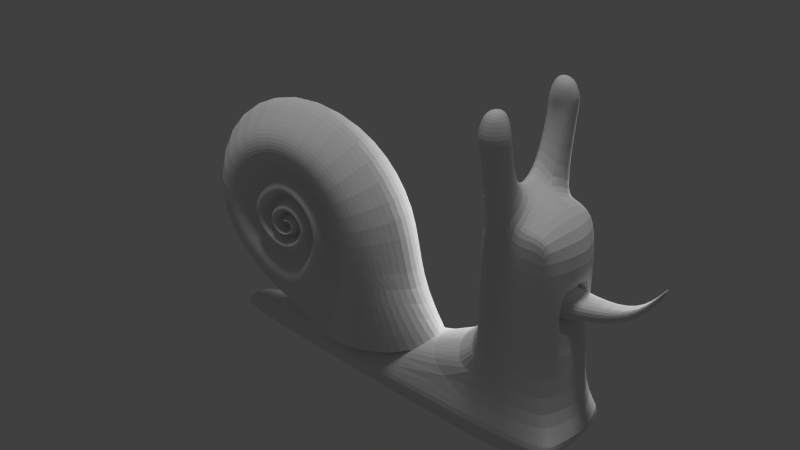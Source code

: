 # Source: SNAIL.blend  (saved by Blender 2.75.0; exported with 4.5.12 LTS)
import bpy
from mathutils import Matrix  # noqa: F401  (used for matrix-valued properties, if any)

bpy.ops.wm.read_factory_settings(use_empty=True)
scene = bpy.context.scene
scene.name = 'Scene'

# ---- collections
col_collection_1 = bpy.data.collections.new('Collection 1'); scene.collection.children.link(col_collection_1)

# ---- materials (node trees are filled in below, after node groups)
mat_material_001 = bpy.data.materials.new('Material.001')
mat_material_001.alpha_threshold = 0.0
mat_material_001.use_transparent_shadow = False
mat_material_001.roughness = 0.5
mat_material = bpy.data.materials.new('Material')
mat_material.alpha_threshold = 0.0
mat_material.use_transparent_shadow = False
mat_material.roughness = 0.5

# ---- material node trees

# ---- world
world_world = bpy.data.worlds.new('World'); scene.world = world_world
world_world.color = (0.05088, 0.05088, 0.05088)
world_world.use_sun_shadow = False
world_world.sun_shadow_jitter_overblur = 0.0
world_world.cycles.sampling_method = 'MANUAL'
world_world.cycles.sample_map_resolution = 256

# ---- lights
light_hemi = bpy.data.lights.new('Hemi', 'SUN')
light_hemi.transmission_factor = 0.0
light_hemi.angle = 0.1993
light_hemi.energy = 1.0
light_hemi.shadow_buffer_clip_start = 0.5
light_hemi.shadow_soft_size = 0.1
light_hemi.shadow_cascade_max_distance = 1000.0
light_hemi.cycles.use_multiple_importance_sampling = False
light_point = bpy.data.lights.new('Point', 'POINT')
light_point.transmission_factor = 0.0
light_point.energy = 100.0
light_point.shadow_buffer_clip_start = 0.5
light_point.shadow_soft_size = 0.1
light_point.shadow_maximum_resolution = 0.006
light_point.use_absolute_resolution = True
light_point.cycles.use_multiple_importance_sampling = False

# ---- meshes
me_cube_002 = bpy.data.meshes.new('Cube.002')
me_cube_002.from_pydata([(-1.288, -0.2912, -1.124), (-1.288, -0.2912, -0.1822), (-1.288, 0.2916, -1.124), (-1.288, 0.2916, -0.1822), (1.25, -1.0, -1.0), (1.37, -1.0, 1.0), (1.25, 1.0, -1.0), (1.343, 0.8069, 1.0), (1.884, 0.8569, 1.0), (1.884, 1.0, -1.0), (1.884, -0.8876, 1.0), (1.884, -1.0, -1.0), (1.343, 0.8069, 6.136), (1.37, -1.0, 6.136), (1.884, 0.8569, 6.136), (1.884, -0.8876, 6.136), (1.361, 0.8222, 8.624), (1.37, -1.0, 8.624), (1.884, 0.8569, 8.624), (1.884, -0.8876, 8.624), (1.252, 0.0, 8.624), (2.027, 0.0, 8.624), (1.567, 1.15, 8.624), (1.567, -1.0, 8.624), (1.567, 0.0, 9.959), (1.276, -0.5, 8.624), (1.97, -0.5, 8.624), (1.726, 1.0, 8.624), (1.408, -1.0, 8.624), (1.282, 0.5, 8.624), (1.966, 0.5, 8.624), (1.408, 0.9706, 8.624), (1.726, -1.0, 8.624), (1.726, 0.0, 9.636), (1.408, 0.0, 9.641), (1.567, 0.5, 9.489), (1.567, -0.5, 9.453), (1.408, -0.5, 8.624), (1.394, 0.5, 9.313), (1.726, 0.5, 9.095), (1.726, -0.5, 9.33), (1.567, -1.41, 11.9), (1.408, -1.41, 11.9), (1.567, -0.9101, 11.9), (1.408, -0.9101, 11.9), (1.408, 1.384, 11.97), (1.567, 1.384, 11.97), (1.567, 0.8843, 11.97), (1.408, 0.8843, 11.97), (1.433, 1.332, 13.13), (1.539, 1.304, 13.13), (1.551, 0.9716, 13.13), (1.439, 0.9888, 13.13), (1.542, -1.329, 13.15), (1.437, -1.324, 13.15), (1.542, -1.017, 13.3), (1.445, -1.021, 13.15), (1.408, -0.9101, 12.52), (1.567, -0.9101, 12.52), (1.567, -1.41, 12.52), (1.408, -1.41, 12.52), (1.586, 0.9457, 12.55), (1.408, 0.8843, 12.55), (1.408, 1.384, 12.55), (1.581, 1.37, 12.55), (1.596, 0.75, 9.144), (1.288, 0.6195, 8.624), (1.926, 0.6278, 8.624), (1.385, 0.75, 9.124), (1.726, 0.75, 9.063), (1.601, 1.134, 11.97), (1.385, 1.134, 11.97), (1.567, 1.134, 13.13), (1.408, 1.134, 13.32), (1.619, 1.134, 12.55), (1.35, 1.134, 12.55), (1.488, 1.152, 8.624), (1.488, 0.0, 9.946), (1.488, -1.048, 8.624), (1.466, -0.4185, 10.3), (1.42, 0.5005, 10.38), (1.488, -1.532, 11.9), (1.488, -0.8476, 11.9), (1.488, 1.455, 11.97), (1.488, 0.8579, 11.97), (1.488, 1.384, 13.13), (1.488, 0.8843, 13.13), (1.488, -1.41, 13.15), (1.488, -0.9101, 13.15), (1.488, -1.522, 12.52), (1.488, -0.7575, 12.52), (1.488, 1.482, 12.55), (1.488, 0.7991, 12.55), (1.488, 1.134, 13.43), (1.318, -0.7556, 8.624), (1.929, -0.7556, 8.624), (1.601, -0.7556, 9.041), (1.388, -0.7556, 8.624), (1.726, -0.7556, 8.907), (1.625, -1.166, 11.9), (1.358, -1.166, 11.9), (1.567, -1.166, 13.15), (1.408, -1.166, 13.15), (1.617, -1.166, 12.52), (1.353, -1.166, 12.52), (1.488, -1.166, 13.42), (1.343, 0.8069, 4.973), (1.884, 0.8569, 4.973), (1.884, -0.8876, 4.973), (1.37, -1.0, 4.973), (1.567, 1.15, 1.0), (1.567, 1.0, -1.0), (1.567, -1.0, -1.0), (1.567, -1.0, 1.0), (1.567, 1.15, 6.136), (1.567, -1.0, 6.136), (1.567, -1.0, 4.973), (1.567, 1.15, 4.973), (1.717, 1.0, 1.0), (1.717, -1.0, -1.0), (1.717, 1.0, 6.136), (1.717, 1.0, 4.973), (1.717, 1.0, -1.0), (1.717, -1.0, 1.0), (1.717, -1.0, 6.136), (1.717, -1.0, 4.973), (1.37, 1.0, -1.0), (1.37, -1.0, 1.0), (1.37, -1.0, 6.136), (1.37, -1.0, 4.973), (1.37, 0.8481, 1.0), (1.37, -1.0, -1.0), (1.37, 0.8481, 6.136), (1.37, 0.8481, 4.973), (1.468, 1.081, 1.0), (1.468, -1.0, -1.0), (1.468, 1.081, 6.136), (1.468, 1.081, 4.973), (1.468, 1.0, -1.0), (1.468, -1.0, 1.0), (1.468, -1.0, 6.136), (1.468, -1.0, 4.973), (-1.288, 0.0002039, 0.2588), (-1.288, 0.0002039, -1.124), (1.252, 0.0, 1.97), (1.25, 0.0, -1.0), (2.027, 0.0, 1.0), (1.884, 0.0, -1.0), (1.252, 0.0, 6.136), (2.027, 0.0, 6.136), (1.252, 0.0, 4.973), (2.027, 0.0, 4.973), (1.567, 0.0, -1.0), (1.717, 0.0, -1.0), (1.37, 0.0, -1.0), (1.468, 0.0, -1.0), (-1.288, -0.1455, -1.124), (1.276, -0.5, 1.97), (1.97, -0.5, 1.0), (1.276, -0.5, 6.136), (1.97, -0.5, 6.136), (1.97, -0.5, 4.973), (1.567, -0.5, -1.0), (1.717, -0.5, -1.0), (1.37, -0.5, -1.0), (1.468, -0.5, -1.0), (-1.288, -0.1455, 0.1195), (1.25, -0.5, -1.0), (1.884, -0.5, -1.0), (1.276, -0.5, 4.973), (-1.288, -0.2183, -1.124), (1.318, -0.75, 1.699), (1.929, -0.75, 1.0), (1.318, -0.75, 6.136), (1.929, -0.75, 6.136), (1.929, -0.75, 4.973), (1.567, -0.75, -1.0), (1.717, -0.75, -1.0), (1.37, -0.75, -1.0), (1.468, -0.75, -1.0), (-1.288, -0.2183, -0.08939), (1.25, -0.75, -1.0), (1.884, -0.75, -1.0), (1.318, -0.75, 4.973), (-1.288, 0.1459, 0.08469), (1.25, 0.5, -1.0), (1.884, 0.5, -1.0), (1.282, 0.5, 4.973), (-1.288, 0.1459, -1.124), (1.282, 0.3092, 1.62), (1.966, 0.5, 1.0), (1.282, 0.5, 6.136), (1.966, 0.5, 6.136), (1.966, 0.5, 4.973), (1.567, 0.5, -1.0), (1.717, 0.5, -1.0), (1.37, 0.5, -1.0), (1.468, 0.5, -1.0), (-1.288, 0.2187, -0.01976), (1.25, 0.75, -1.0), (1.884, 0.75, -1.0), (1.288, 0.6195, 4.973), (-1.288, 0.2187, -1.124), (1.288, 0.6195, 1.254), (1.926, 0.6278, 1.0), (1.288, 0.6195, 6.136), (1.926, 0.6278, 6.136), (1.926, 0.6278, 4.973), (1.567, 0.75, -1.0), (1.717, 0.75, -1.0), (1.37, 0.75, -1.0), (1.468, 0.75, -1.0), (-1.402, -0.3362, -0.572), (-1.402, 0.3371, -0.572), (1.4, 1.045, 0.0), (1.415, -1.155, 0.0), (2.079, 1.074, 0.0), (2.079, -1.09, 0.0), (1.713, -1.155, 0.0), (1.713, 1.243, 0.0), (1.886, -1.155, 0.0), (1.886, 1.156, 0.0), (1.484, 1.069, 0.0), (1.484, -1.155, 0.0), (1.599, 1.203, 0.0), (1.599, -1.155, 0.0), (2.162, 0.0008632, 0.0), (-1.402, 0.0004554, -0.572), (-1.402, -0.1679, -0.572), (2.129, -0.5768, 0.0), (-1.402, -0.252, -0.572), (2.105, -0.8657, 0.0), (2.127, 0.5786, 0.0), (-1.402, 0.1688, -0.572), (2.103, 0.7968, 0.0), (-1.402, 0.2529, -0.572), (1.787, 0.0, 6.136), (1.787, 0.0, 4.973), (1.73, -0.5, 6.136), (1.73, -0.5, 4.973), (1.726, 0.5, 6.136), (1.726, 0.5, 4.973), (2.13, 0.4932, 5.663), (2.163, 0.2184, 5.663), (2.13, 0.4932, 5.024), (2.163, 0.2184, 5.024), (2.132, -0.05642, 5.663), (2.132, -0.05642, 5.024), (2.417, 0.3562, 6.146), (2.436, 0.195, 6.146), (2.417, 0.3562, 5.771), (2.436, 0.195, 5.771), (2.418, 0.0338, 6.146), (2.418, 0.0338, 5.771), (2.542, 0.6167, 7.114), (2.554, 0.5169, 7.114), (2.542, 0.6167, 6.882), (2.554, 0.5169, 6.882), (2.543, 0.4171, 7.114), (2.543, 0.4171, 6.882)], [], [(235, 213, 2, 202), (213, 214, 6, 2), (221, 118, 8, 216), (215, 212, 0, 4), (202, 2, 6, 199), (203, 7, 3, 198), (231, 217, 11, 182), (220, 119, 11, 217), (209, 122, 9, 200), (133, 106, 12, 132), (107, 121, 120, 14), (125, 108, 15, 124), (207, 107, 14, 206), (183, 109, 13, 173), (98, 32, 19, 95), (15, 174, 95, 19), (8, 118, 121, 107), (12, 205, 66, 16), (39, 33, 21, 30), (80, 77, 24, 35), (78, 23, 41, 81), (77, 79, 36, 24), (20, 25, 37, 34), (94, 17, 28, 97), (76, 31, 45, 83), (66, 29, 38, 68), (29, 20, 34, 38), (69, 39, 30, 67), (65, 35, 39, 69), (35, 24, 33, 39), (33, 40, 26, 21), (24, 36, 40, 33), (96, 23, 32, 98), (90, 57, 56, 88), (79, 37, 44, 82), (97, 28, 42, 100), (96, 36, 43, 99), (92, 61, 51, 86), (80, 35, 47, 84), (65, 22, 46, 70), (68, 38, 48, 71), (93, 86, 51, 72), (91, 63, 49, 85), (75, 62, 52, 73), (74, 64, 50, 72), (105, 87, 53, 101), (89, 59, 53, 87), (104, 60, 54, 102), (103, 58, 55, 101), (99, 43, 58, 103), (100, 42, 60, 104), (81, 41, 59, 89), (82, 44, 57, 90), (70, 46, 64, 74), (71, 48, 62, 75), (83, 45, 63, 91), (84, 47, 61, 92), (45, 71, 75, 63), (47, 70, 74, 61), (61, 74, 72, 51), (63, 75, 73, 49), (85, 93, 72, 50), (31, 68, 71, 45), (35, 65, 70, 47), (22, 65, 69, 27), (27, 69, 67, 18), (16, 66, 68, 31), (49, 73, 93, 85), (48, 84, 92, 62), (46, 83, 91, 64), (43, 82, 90, 58), (42, 81, 89, 60), (60, 89, 87, 54), (102, 54, 87, 105), (64, 91, 85, 50), (73, 52, 86, 93), (38, 80, 84, 48), (62, 92, 86, 52), (36, 79, 82, 43), (58, 90, 88, 55), (22, 76, 83, 46), (34, 37, 79, 77), (28, 78, 81, 42), (38, 34, 77, 80), (56, 102, 105, 88), (44, 100, 104, 57), (41, 99, 103, 59), (59, 103, 101, 53), (57, 104, 102, 56), (88, 105, 101, 55), (23, 96, 99, 41), (37, 97, 100, 44), (36, 96, 98, 40), (25, 94, 97, 37), (40, 98, 95, 26), (171, 5, 109, 183), (204, 8, 107, 207), (123, 10, 108, 125), (130, 7, 106, 133), (118, 110, 117, 121), (139, 113, 116, 141), (141, 116, 115, 140), (121, 117, 114, 120), (211, 138, 111, 208), (225, 135, 112, 218), (224, 134, 110, 219), (113, 123, 125, 116), (116, 125, 124, 115), (208, 111, 122, 209), (218, 112, 119, 220), (219, 110, 118, 221), (214, 7, 130, 222), (215, 4, 131, 223), (199, 6, 126, 210), (109, 129, 128, 13), (5, 127, 129, 109), (134, 130, 133, 137), (137, 133, 132, 136), (12, 16, 31, 132), (117, 137, 136, 114), (110, 134, 137, 117), (222, 130, 134, 224), (223, 131, 135, 225), (210, 126, 138, 211), (129, 141, 140, 128), (127, 139, 141, 129), (14, 120, 27, 18), (27, 120, 114, 22), (22, 114, 136, 76), (76, 136, 132, 31), (15, 19, 32, 124), (23, 115, 124, 32), (78, 140, 115, 23), (28, 128, 140, 78), (13, 128, 28, 17), (164, 154, 155, 165), (167, 145, 154, 164), (162, 152, 153, 163), (165, 155, 152, 162), (158, 146, 151, 161), (189, 144, 150, 187), (187, 150, 148, 191), (161, 151, 237, 239), (163, 153, 147, 168), (232, 226, 147, 186), (157, 144, 142, 166), (156, 143, 145, 167), (228, 227, 143, 156), (230, 228, 156, 170), (170, 156, 167, 181), (171, 157, 166, 180), (177, 163, 168, 182), (175, 161, 160, 174), (172, 158, 161, 175), (179, 165, 162, 176), (176, 162, 163, 177), (181, 167, 164, 178), (178, 164, 165, 179), (144, 157, 169, 150), (150, 169, 159, 148), (226, 229, 168, 147), (131, 178, 179, 135), (4, 181, 178, 131), (112, 176, 177, 119), (135, 179, 176, 112), (10, 172, 175, 108), (108, 175, 174, 15), (119, 177, 182, 11), (5, 171, 180, 1), (0, 170, 181, 4), (212, 230, 170, 0), (157, 171, 183, 169), (169, 183, 173, 159), (229, 231, 182, 168), (234, 232, 186, 200), (201, 187, 191, 205), (203, 189, 187, 201), (154, 196, 197, 155), (145, 185, 196, 154), (152, 194, 195, 153), (155, 197, 194, 152), (146, 190, 193, 151), (160, 161, 239, 238), (153, 195, 186, 147), (144, 189, 184, 142), (143, 188, 185, 145), (227, 233, 188, 143), (7, 203, 201, 106), (106, 201, 205, 12), (216, 234, 200, 9), (196, 210, 211, 197), (185, 199, 210, 196), (194, 208, 209, 195), (197, 211, 208, 194), (190, 204, 207, 193), (193, 207, 206, 192), (195, 209, 200, 186), (189, 203, 198, 184), (188, 202, 199, 185), (233, 235, 202, 188), (95, 174, 160, 26), (26, 160, 149, 21), (21, 149, 192, 30), (30, 192, 206, 67), (14, 18, 67, 206), (29, 66, 205, 191), (20, 29, 191, 148), (25, 20, 148, 159), (94, 25, 159, 173), (13, 17, 94, 173), (184, 198, 235, 233), (8, 204, 234, 216), (142, 184, 233, 227), (204, 190, 232, 234), (158, 172, 231, 229), (1, 180, 230, 212), (146, 158, 229, 226), (180, 166, 228, 230), (166, 142, 227, 228), (190, 146, 226, 232), (127, 223, 225, 139), (126, 222, 224, 138), (5, 215, 223, 127), (6, 214, 222, 126), (111, 219, 221, 122), (113, 218, 220, 123), (138, 224, 219, 111), (139, 225, 218, 113), (123, 220, 217, 10), (172, 10, 217, 231), (5, 1, 212, 215), (122, 221, 216, 9), (3, 7, 214, 213), (198, 3, 213, 235), (193, 192, 240, 241), (151, 193, 241, 237), (149, 160, 238, 236), (192, 149, 236, 240), (241, 240, 242, 244), (246, 247, 253, 252), (240, 236, 243, 242), (239, 237, 245, 247), (237, 241, 244, 245), (238, 239, 247, 246), (236, 238, 246, 243), (250, 248, 254, 256), (243, 246, 252, 249), (242, 243, 249, 248), (244, 242, 248, 250), (247, 245, 251, 253), (245, 244, 250, 251), (255, 258, 259, 257, 256, 254), (253, 251, 257, 259), (251, 250, 256, 257), (252, 253, 259, 258), (249, 252, 258, 255), (248, 249, 255, 254)])
_uv = me_cube_002.uv_layers.new(name='UVMap')
_uv.uv.foreach_set('vector', [0.2719, 0.03597, 0.2676, 0.03975, 0.2437, 0.02043, 0.2442, 0.01572, 0.2676, 0.03975, 0.1345, 0.1627, 0.1181, 0.1014, 0.2437, 0.02043, 0.09908, 0.1697, 0.1094, 0.2443, 0.09118, 0.2465, 0.08528, 0.1702, 0.5038, 0.133, 0.3449, 0.04388, 0.3639, 0.01935, 0.5049, 0.07, 0.2442, 0.01572, 0.2437, 0.02043, 0.1181, 0.1014, 0.11, 0.08662, 0.1809, 0.2557, 0.1624, 0.2382, 0.2799, 0.06054, 0.2889, 0.06803, 0.5625, 0.13, 0.547, 0.1317, 0.5375, 0.08064, 0.5456, 0.07216, 0.5336, 0.1331, 0.5305, 0.07808, 0.5375, 0.08064, 0.547, 0.1317, 0.08536, 0.104, 0.09414, 0.1148, 0.08742, 0.1191, 0.07825, 0.1109, 0.2027, 0.5571, 0.2072, 0.5565, 0.2211, 0.6517, 0.2172, 0.6522, 0.1374, 0.5674, 0.1553, 0.5647, 0.1694, 0.6594, 0.152, 0.662, 0.5388, 0.5408, 0.5554, 0.5408, 0.5573, 0.6386, 0.5409, 0.6392, 0.1187, 0.5703, 0.1374, 0.5674, 0.152, 0.662, 0.1323, 0.6653, 0.4867, 0.5421, 0.5077, 0.541, 0.5116, 0.6405, 0.4908, 0.6409, 0.5502, 0.8464, 0.5433, 0.8182, 0.5561, 0.8166, 0.5657, 0.8213, 0.5573, 0.6386, 0.5686, 0.6385, 0.5657, 0.8213, 0.5561, 0.8166, 0.09118, 0.2465, 0.1094, 0.2443, 0.1553, 0.5647, 0.1374, 0.5674, 0.2211, 0.6517, 0.2369, 0.6495, 0.2573, 0.8425, 0.2424, 0.8408, 0.1955, 0.897, 0.2034, 0.9772, 0.1222, 0.8871, 0.162, 0.862, 0.2406, 0.9394, 0.2629, 0.9946, 0.2408, 0.9998, 0.2299, 0.9209, 0.7175, 0.006004, 0.7247, 0.006141, 0.7034, 0.2597, 0.6924, 0.2591, 0.5411, 0.9457, 0.5401, 0.9158, 0.5496, 0.895, 0.5524, 0.9439, 0.4398, 0.8574, 0.4819, 0.8349, 0.4884, 0.8453, 0.5023, 0.951, 0.5019, 0.8261, 0.5166, 0.8169, 0.5194, 0.8178, 0.5061, 0.8309, 0.7807, 0.003659, 0.7958, 0.0002018, 0.8251, 0.262, 0.8171, 0.2635, 0.2573, 0.8425, 0.2674, 0.8444, 0.2446, 0.9044, 0.2335, 0.8786, 0.2674, 0.8444, 0.3112, 0.852, 0.2788, 0.9618, 0.2446, 0.9044, 0.2058, 0.8785, 0.1955, 0.897, 0.162, 0.862, 0.172, 0.857, 0.2169, 0.8837, 0.2299, 0.9209, 0.1955, 0.897, 0.2058, 0.8785, 0.2299, 0.9209, 0.2408, 0.9998, 0.2034, 0.9772, 0.1955, 0.897, 0.5738, 0.9256, 0.5591, 0.8854, 0.5854, 0.828, 0.628, 0.8423, 0.5524, 0.9439, 0.5496, 0.895, 0.5591, 0.8854, 0.5738, 0.9256, 0.5404, 0.8591, 0.5323, 0.8192, 0.5433, 0.8182, 0.5502, 0.8464, 0.6836, 0.3962, 0.6723, 0.3957, 0.6769, 0.3571, 0.6827, 0.3613, 0.6885, 0.585, 0.6532, 0.7172, 0.6762, 0.4442, 0.6847, 0.4444, 0.6919, 0.0002018, 0.7104, 0.004719, 0.6814, 0.2575, 0.6623, 0.2548, 0.7452, 0.6771, 0.7156, 0.65, 0.6932, 0.4437, 0.7146, 0.4406, 0.8233, 0.4001, 0.8109, 0.3974, 0.8237, 0.3639, 0.8297, 0.3669, 0.8024, 0.5798, 0.774, 0.6474, 0.81, 0.4432, 0.817, 0.4444, 0.7456, 0.04694, 0.7745, 0.004463, 0.8089, 0.2644, 0.7891, 0.2664, 0.8303, 0.6789, 0.8089, 0.6652, 0.8238, 0.4452, 0.844, 0.446, 0.8336, 0.3529, 0.8297, 0.3669, 0.8237, 0.3639, 0.8167, 0.3528, 0.8234, 0.3048, 0.8321, 0.3039, 0.8339, 0.3389, 0.83, 0.3386, 0.8496, 0.4013, 0.8313, 0.4011, 0.8354, 0.366, 0.8411, 0.353, 0.7956, 0.3123, 0.8133, 0.307, 0.8247, 0.3416, 0.8167, 0.3528, 0.6846, 0.3516, 0.685, 0.3417, 0.6903, 0.3436, 0.6978, 0.3514, 0.688, 0.3032, 0.6976, 0.305, 0.6903, 0.3436, 0.685, 0.3417, 0.6592, 0.3042, 0.6782, 0.3032, 0.679, 0.3432, 0.6694, 0.35, 0.7126, 0.3928, 0.695, 0.3953, 0.6859, 0.3552, 0.6978, 0.3514, 0.7146, 0.4406, 0.6932, 0.4437, 0.695, 0.3953, 0.7126, 0.3928, 0.6623, 0.2548, 0.6814, 0.2575, 0.6782, 0.3032, 0.6592, 0.3042, 0.6924, 0.2591, 0.7034, 0.2597, 0.6976, 0.305, 0.688, 0.3032, 0.6847, 0.4444, 0.6762, 0.4442, 0.6723, 0.3957, 0.6836, 0.3962, 0.7891, 0.2664, 0.8089, 0.2644, 0.8133, 0.307, 0.7956, 0.3123, 0.844, 0.446, 0.8238, 0.4452, 0.8313, 0.4011, 0.8496, 0.4013, 0.8171, 0.2635, 0.8251, 0.262, 0.8321, 0.3039, 0.8234, 0.3048, 0.817, 0.4444, 0.81, 0.4432, 0.8109, 0.3974, 0.8233, 0.4001, 0.8251, 0.262, 0.8443, 0.2585, 0.8508, 0.3036, 0.8321, 0.3039, 0.81, 0.4432, 0.7899, 0.4386, 0.7966, 0.3933, 0.8109, 0.3974, 0.8109, 0.3974, 0.7966, 0.3933, 0.8167, 0.3528, 0.8237, 0.3639, 0.8321, 0.3039, 0.8508, 0.3036, 0.8411, 0.353, 0.8339, 0.3389, 0.83, 0.3386, 0.8336, 0.3529, 0.8167, 0.3528, 0.8247, 0.3416, 0.7958, 0.0002018, 0.8219, 0.03441, 0.8443, 0.2585, 0.8251, 0.262, 0.774, 0.6474, 0.7456, 0.6674, 0.7899, 0.4386, 0.81, 0.4432, 0.2128, 0.8389, 0.2169, 0.8837, 0.2058, 0.8785, 0.2004, 0.844, 0.2004, 0.844, 0.2058, 0.8785, 0.172, 0.857, 0.1858, 0.8454, 0.2424, 0.8408, 0.2573, 0.8425, 0.2335, 0.8786, 0.2304, 0.8399, 0.8339, 0.3389, 0.8411, 0.353, 0.8336, 0.3529, 0.83, 0.3386, 0.8238, 0.4452, 0.817, 0.4444, 0.8233, 0.4001, 0.8313, 0.4011, 0.8089, 0.2644, 0.8171, 0.2635, 0.8234, 0.3048, 0.8133, 0.307, 0.6932, 0.4437, 0.6847, 0.4444, 0.6836, 0.3962, 0.695, 0.3953, 0.6814, 0.2575, 0.6924, 0.2591, 0.688, 0.3032, 0.6782, 0.3032, 0.6782, 0.3032, 0.688, 0.3032, 0.685, 0.3417, 0.679, 0.3432, 0.6694, 0.35, 0.679, 0.3432, 0.685, 0.3417, 0.6846, 0.3516, 0.8133, 0.307, 0.8234, 0.3048, 0.83, 0.3386, 0.8247, 0.3416, 0.8411, 0.353, 0.8354, 0.366, 0.8297, 0.3669, 0.8336, 0.3529, 0.8089, 0.6652, 0.8024, 0.5798, 0.817, 0.4444, 0.8238, 0.4452, 0.8313, 0.4011, 0.8233, 0.4001, 0.8297, 0.3669, 0.8354, 0.366, 0.7156, 0.65, 0.6885, 0.585, 0.6847, 0.4444, 0.6932, 0.4437, 0.695, 0.3953, 0.6836, 0.3962, 0.6827, 0.3613, 0.6859, 0.3552, 0.7745, 0.004463, 0.7807, 0.003659, 0.8171, 0.2635, 0.8089, 0.2644, 0.5023, 0.951, 0.4884, 0.8453, 0.5401, 0.9158, 0.5411, 0.9457, 0.7104, 0.004719, 0.7175, 0.006004, 0.6924, 0.2591, 0.6814, 0.2575, 0.2446, 0.9044, 0.2788, 0.9618, 0.2629, 0.9946, 0.2406, 0.9394, 0.6769, 0.3571, 0.6694, 0.35, 0.6846, 0.3516, 0.6827, 0.3613, 0.6762, 0.4442, 0.6547, 0.443, 0.6531, 0.3931, 0.6723, 0.3957, 0.7034, 0.2597, 0.7225, 0.2608, 0.7161, 0.3095, 0.6976, 0.305, 0.6976, 0.305, 0.7161, 0.3095, 0.6978, 0.3514, 0.6903, 0.3436, 0.6723, 0.3957, 0.6531, 0.3931, 0.6694, 0.35, 0.6769, 0.3571, 0.6827, 0.3613, 0.6846, 0.3516, 0.6978, 0.3514, 0.6859, 0.3552, 0.7247, 0.006141, 0.7452, 0.03779, 0.7225, 0.2608, 0.7034, 0.2597, 0.6532, 0.7172, 0.6329, 0.7129, 0.6547, 0.443, 0.6762, 0.4442, 0.5496, 0.895, 0.5404, 0.8591, 0.5502, 0.8464, 0.5591, 0.8854, 0.4819, 0.8349, 0.5019, 0.8261, 0.5061, 0.8309, 0.4884, 0.8453, 0.5591, 0.8854, 0.5502, 0.8464, 0.5657, 0.8213, 0.5854, 0.828, 0.4812, 0.2713, 0.5018, 0.2125, 0.5077, 0.541, 0.4867, 0.5421, 0.07174, 0.2497, 0.09118, 0.2465, 0.1374, 0.5674, 0.1187, 0.5703, 0.5323, 0.2106, 0.5497, 0.2099, 0.5554, 0.5408, 0.5388, 0.5408, 0.158, 0.2387, 0.1624, 0.2382, 0.2072, 0.5565, 0.2027, 0.5571, 0.1094, 0.2443, 0.1272, 0.2416, 0.1724, 0.562, 0.1553, 0.5647, 0.5116, 0.2121, 0.5197, 0.2116, 0.5264, 0.5409, 0.5181, 0.5409, 0.5181, 0.5409, 0.5264, 0.5409, 0.5292, 0.6397, 0.5213, 0.64, 0.1553, 0.5647, 0.1724, 0.562, 0.1869, 0.6568, 0.1694, 0.6594, 0.09784, 0.09456, 0.1064, 0.1078, 0.1013, 0.1106, 0.0927, 0.09822, 0.5159, 0.1335, 0.5176, 0.07358, 0.523, 0.07533, 0.5231, 0.1336, 0.1179, 0.1672, 0.137, 0.2407, 0.1272, 0.2416, 0.1107, 0.1687, 0.5197, 0.2116, 0.5323, 0.2106, 0.5388, 0.5408, 0.5264, 0.5409, 0.5264, 0.5409, 0.5388, 0.5408, 0.5409, 0.6392, 0.5292, 0.6397, 0.0927, 0.09822, 0.1013, 0.1106, 0.09414, 0.1148, 0.08536, 0.104, 0.5231, 0.1336, 0.523, 0.07533, 0.5305, 0.07808, 0.5336, 0.1331, 0.1107, 0.1687, 0.1272, 0.2416, 0.1094, 0.2443, 0.09908, 0.1697, 0.1345, 0.1627, 0.1624, 0.2382, 0.158, 0.2387, 0.1289, 0.1645, 0.5038, 0.133, 0.5049, 0.07, 0.512, 0.07188, 0.5085, 0.1333, 0.11, 0.08662, 0.1181, 0.1014, 0.1116, 0.1049, 0.1032, 0.09097, 0.5077, 0.541, 0.5098, 0.541, 0.5139, 0.6404, 0.5116, 0.6405, 0.5018, 0.2125, 0.5034, 0.2125, 0.5098, 0.541, 0.5077, 0.541, 0.137, 0.2407, 0.158, 0.2387, 0.2027, 0.5571, 0.1822, 0.5605, 0.1822, 0.5605, 0.2027, 0.5571, 0.2172, 0.6522, 0.1969, 0.6553, 0.2211, 0.6517, 0.2424, 0.8408, 0.2304, 0.8399, 0.2172, 0.6522, 0.1724, 0.562, 0.1822, 0.5605, 0.1969, 0.6553, 0.1869, 0.6568, 0.1272, 0.2416, 0.137, 0.2407, 0.1822, 0.5605, 0.1724, 0.562, 0.1289, 0.1645, 0.158, 0.2387, 0.137, 0.2407, 0.1179, 0.1672, 0.5085, 0.1333, 0.512, 0.07188, 0.5176, 0.07358, 0.5159, 0.1335, 0.1032, 0.09097, 0.1116, 0.1049, 0.1064, 0.1078, 0.09784, 0.09456, 0.5098, 0.541, 0.5181, 0.5409, 0.5213, 0.64, 0.5139, 0.6404, 0.5034, 0.2125, 0.5116, 0.2121, 0.5181, 0.5409, 0.5098, 0.541, 0.152, 0.662, 0.1694, 0.6594, 0.2004, 0.844, 0.1858, 0.8454, 0.2004, 0.844, 0.1694, 0.6594, 0.1869, 0.6568, 0.2128, 0.8389, 0.2128, 0.8389, 0.1869, 0.6568, 0.1969, 0.6553, 0.2179, 0.8381, 0.2179, 0.8381, 0.1969, 0.6553, 0.2172, 0.6522, 0.2304, 0.8399, 0.5573, 0.6386, 0.5561, 0.8166, 0.5433, 0.8182, 0.5409, 0.6392, 0.5323, 0.8192, 0.5292, 0.6397, 0.5409, 0.6392, 0.5433, 0.8182, 0.5258, 0.8186, 0.5213, 0.64, 0.5292, 0.6397, 0.5323, 0.8192, 0.5194, 0.8178, 0.5139, 0.6404, 0.5213, 0.64, 0.5258, 0.8186, 0.5116, 0.6405, 0.5139, 0.6404, 0.5194, 0.8178, 0.5166, 0.8169, 0.5242, 0.04042, 0.5421, 0.004422, 0.5498, 0.008185, 0.5308, 0.04353, 0.5158, 0.03701, 0.5326, 0.0002018, 0.5421, 0.004422, 0.5242, 0.04042, 0.5373, 0.0469, 0.5574, 0.01223, 0.5691, 0.01932, 0.5467, 0.05263, 0.5308, 0.04353, 0.5498, 0.008185, 0.5574, 0.01223, 0.5373, 0.0469, 0.584, 0.2102, 0.6286, 0.21, 0.6305, 0.5404, 0.5886, 0.5407, 0.2094, 0.2817, 0.2378, 0.3052, 0.2734, 0.547, 0.2326, 0.5529, 0.2326, 0.5529, 0.2734, 0.547, 0.2877, 0.6425, 0.2465, 0.6482, 0.633, 0.7216, 0.6927, 0.7176, 0.6901, 0.7429, 0.6559, 0.7449, 0.5467, 0.05263, 0.5691, 0.01932, 0.5816, 0.02853, 0.5565, 0.06021, 0.05051, 0.1703, 0.0002018, 0.1661, 0.03638, 0.07406, 0.06573, 0.101, 0.4605, 0.295, 0.4194, 0.3046, 0.3116, 0.09466, 0.3233, 0.08543, 0.3603, 0.01015, 0.3558, 0.0002019, 0.5326, 0.0002018, 0.5158, 0.03701, 0.3347, 0.03853, 0.3228, 0.03212, 0.3558, 0.0002019, 0.3603, 0.01015, 0.3398, 0.04116, 0.3347, 0.03853, 0.3603, 0.01015, 0.3622, 0.01485, 0.3622, 0.01485, 0.3603, 0.01015, 0.5158, 0.03701, 0.5098, 0.05354, 0.4812, 0.2713, 0.4605, 0.295, 0.3233, 0.08543, 0.3316, 0.07266, 0.5373, 0.06615, 0.5467, 0.05263, 0.5565, 0.06021, 0.5456, 0.07216, 0.5675, 0.5408, 0.5886, 0.5407, 0.589, 0.6384, 0.5686, 0.6385, 0.562, 0.2101, 0.584, 0.2102, 0.5886, 0.5407, 0.5675, 0.5408, 0.5234, 0.05902, 0.5308, 0.04353, 0.5373, 0.0469, 0.5291, 0.0617, 0.5291, 0.0617, 0.5373, 0.0469, 0.5467, 0.05263, 0.5373, 0.06615, 0.5098, 0.05354, 0.5158, 0.03701, 0.5242, 0.04042, 0.5174, 0.05649, 0.5174, 0.05649, 0.5242, 0.04042, 0.5308, 0.04353, 0.5234, 0.05902, 0.4194, 0.3046, 0.4605, 0.295, 0.4663, 0.5429, 0.426, 0.5441, 0.426, 0.5441, 0.4663, 0.5429, 0.4698, 0.6416, 0.4273, 0.6432, 0.6325, 0.115, 0.5827, 0.1269, 0.5565, 0.06021, 0.5816, 0.02853, 0.512, 0.07188, 0.5174, 0.05649, 0.5234, 0.05902, 0.5176, 0.07358, 0.5049, 0.07, 0.5098, 0.05354, 0.5174, 0.05649, 0.512, 0.07188, 0.523, 0.07533, 0.5291, 0.0617, 0.5373, 0.06615, 0.5305, 0.07808, 0.5176, 0.07358, 0.5234, 0.05902, 0.5291, 0.0617, 0.523, 0.07533, 0.5497, 0.2099, 0.562, 0.2101, 0.5675, 0.5408, 0.5554, 0.5408, 0.5554, 0.5408, 0.5675, 0.5408, 0.5686, 0.6385, 0.5573, 0.6386, 0.5305, 0.07808, 0.5373, 0.06615, 0.5456, 0.07216, 0.5375, 0.08064, 0.5018, 0.2125, 0.4812, 0.2713, 0.3316, 0.07266, 0.3375, 0.06703, 0.3639, 0.01935, 0.3622, 0.01485, 0.5098, 0.05354, 0.5049, 0.07, 0.3449, 0.04388, 0.3398, 0.04116, 0.3622, 0.01485, 0.3639, 0.01935, 0.4605, 0.295, 0.4812, 0.2713, 0.4867, 0.5421, 0.4663, 0.5429, 0.4663, 0.5429, 0.4867, 0.5421, 0.4908, 0.6409, 0.4698, 0.6416, 0.5827, 0.1269, 0.5625, 0.13, 0.5456, 0.07216, 0.5565, 0.06021, 0.06601, 0.1705, 0.05051, 0.1703, 0.06573, 0.101, 0.07825, 0.1109, 0.2228, 0.5543, 0.2326, 0.5529, 0.2465, 0.6482, 0.2369, 0.6495, 0.1809, 0.2557, 0.2094, 0.2817, 0.2326, 0.5529, 0.2228, 0.5543, 0.07103, 0.04574, 0.09372, 0.07681, 0.0879, 0.08094, 0.06437, 0.05043, 0.07934, 0.04033, 0.1011, 0.07207, 0.09372, 0.07681, 0.07103, 0.04574, 0.05776, 0.05537, 0.0823, 0.08526, 0.07415, 0.0923, 0.04742, 0.06365, 0.06437, 0.05043, 0.0879, 0.08094, 0.0823, 0.08526, 0.05776, 0.05537, 0.01755, 0.2579, 0.06075, 0.2513, 0.1078, 0.5719, 0.06735, 0.5783, 0.6329, 0.833, 0.633, 0.7216, 0.6559, 0.7449, 0.6513, 0.8158, 0.04742, 0.06365, 0.07415, 0.0923, 0.06573, 0.101, 0.03638, 0.07406, 0.2378, 0.3052, 0.2094, 0.2817, 0.2965, 0.07287, 0.3112, 0.08152, 0.2471, 0.0002018, 0.245, 0.01074, 0.1011, 0.07207, 0.07934, 0.04033, 0.2862, 0.02337, 0.2763, 0.03221, 0.245, 0.01074, 0.2471, 0.0002018, 0.1624, 0.2382, 0.1809, 0.2557, 0.2228, 0.5543, 0.2072, 0.5565, 0.2072, 0.5565, 0.2228, 0.5543, 0.2369, 0.6495, 0.2211, 0.6517, 0.08528, 0.1702, 0.06601, 0.1705, 0.07825, 0.1109, 0.08742, 0.1191, 0.09372, 0.07681, 0.1032, 0.09097, 0.09784, 0.09456, 0.0879, 0.08094, 0.1011, 0.07207, 0.11, 0.08662, 0.1032, 0.09097, 0.09372, 0.07681, 0.0823, 0.08526, 0.0927, 0.09822, 0.08536, 0.104, 0.07415, 0.0923, 0.0879, 0.08094, 0.09784, 0.09456, 0.0927, 0.09822, 0.0823, 0.08526, 0.06075, 0.2513, 0.07174, 0.2497, 0.1187, 0.5703, 0.1078, 0.5719, 0.1078, 0.5719, 0.1187, 0.5703, 0.1323, 0.6653, 0.1217, 0.6671, 0.07415, 0.0923, 0.08536, 0.104, 0.07825, 0.1109, 0.06573, 0.101, 0.2094, 0.2817, 0.1809, 0.2557, 0.2889, 0.06803, 0.2965, 0.07287, 0.245, 0.01074, 0.2442, 0.01572, 0.11, 0.08662, 0.1011, 0.07207, 0.2763, 0.03221, 0.2719, 0.03597, 0.2442, 0.01572, 0.245, 0.01074, 0.5657, 0.8213, 0.5686, 0.6385, 0.589, 0.6384, 0.5854, 0.828, 0.5854, 0.828, 0.589, 0.6384, 0.6301, 0.6389, 0.628, 0.8423, 0.1222, 0.8871, 0.07899, 0.675, 0.1217, 0.6671, 0.162, 0.862, 0.162, 0.862, 0.1217, 0.6671, 0.1323, 0.6653, 0.172, 0.857, 0.152, 0.662, 0.1858, 0.8454, 0.172, 0.857, 0.1323, 0.6653, 0.2674, 0.8444, 0.2573, 0.8425, 0.2369, 0.6495, 0.2465, 0.6482, 0.3112, 0.852, 0.2674, 0.8444, 0.2465, 0.6482, 0.2877, 0.6425, 0.4819, 0.8349, 0.4398, 0.8574, 0.4273, 0.6432, 0.4698, 0.6416, 0.5019, 0.8261, 0.4819, 0.8349, 0.4698, 0.6416, 0.4908, 0.6409, 0.5116, 0.6405, 0.5166, 0.8169, 0.5019, 0.8261, 0.4908, 0.6409, 0.2965, 0.07287, 0.2889, 0.06803, 0.2719, 0.03597, 0.2763, 0.03221, 0.09118, 0.2465, 0.07174, 0.2497, 0.06601, 0.1705, 0.08528, 0.1702, 0.3112, 0.08152, 0.2965, 0.07287, 0.2763, 0.03221, 0.2862, 0.02337, 0.07174, 0.2497, 0.06075, 0.2513, 0.05051, 0.1703, 0.06601, 0.1705, 0.584, 0.2102, 0.562, 0.2101, 0.5625, 0.13, 0.5827, 0.1269, 0.3375, 0.06703, 0.3316, 0.07266, 0.3398, 0.04116, 0.3449, 0.04388, 0.6286, 0.21, 0.584, 0.2102, 0.5827, 0.1269, 0.6325, 0.115, 0.3316, 0.07266, 0.3233, 0.08543, 0.3347, 0.03853, 0.3398, 0.04116, 0.3233, 0.08543, 0.3116, 0.09466, 0.3228, 0.03212, 0.3347, 0.03853, 0.06075, 0.2513, 0.01755, 0.2579, 0.0002018, 0.1661, 0.05051, 0.1703, 0.5034, 0.2125, 0.5085, 0.1333, 0.5159, 0.1335, 0.5116, 0.2121, 0.1116, 0.1049, 0.1289, 0.1645, 0.1179, 0.1672, 0.1064, 0.1078, 0.5018, 0.2125, 0.5038, 0.133, 0.5085, 0.1333, 0.5034, 0.2125, 0.1181, 0.1014, 0.1345, 0.1627, 0.1289, 0.1645, 0.1116, 0.1049, 0.1013, 0.1106, 0.1107, 0.1687, 0.09908, 0.1697, 0.09414, 0.1148, 0.5197, 0.2116, 0.5231, 0.1336, 0.5336, 0.1331, 0.5323, 0.2106, 0.1064, 0.1078, 0.1179, 0.1672, 0.1107, 0.1687, 0.1013, 0.1106, 0.5116, 0.2121, 0.5159, 0.1335, 0.5231, 0.1336, 0.5197, 0.2116, 0.5323, 0.2106, 0.5336, 0.1331, 0.547, 0.1317, 0.5497, 0.2099, 0.562, 0.2101, 0.5497, 0.2099, 0.547, 0.1317, 0.5625, 0.13, 0.5018, 0.2125, 0.3375, 0.06703, 0.3449, 0.04388, 0.5038, 0.133, 0.09414, 0.1148, 0.09908, 0.1697, 0.08528, 0.1702, 0.08742, 0.1191, 0.2799, 0.06054, 0.1624, 0.2382, 0.1345, 0.1627, 0.2676, 0.03975, 0.2889, 0.06803, 0.2799, 0.06054, 0.2676, 0.03975, 0.2719, 0.03597, 0.7428, 0.735, 0.7428, 0.8461, 0.7199, 0.8229, 0.7244, 0.7522, 0.6927, 0.7176, 0.7428, 0.735, 0.7244, 0.7522, 0.6901, 0.7429, 0.683, 0.8503, 0.6329, 0.833, 0.6513, 0.8158, 0.6857, 0.825, 0.7428, 0.8461, 0.683, 0.8503, 0.6857, 0.825, 0.7199, 0.8229, 0.7736, 0.6793, 0.8781, 0.6854, 0.8336, 0.7191, 0.7761, 0.7158, 0.9103, 0.8762, 0.8806, 0.9007, 0.9038, 0.8581, 0.9212, 0.8438, 0.9591, 0.9395, 0.9185, 0.9366, 0.9361, 0.8881, 0.958, 0.8895, 0.7472, 0.8756, 0.7508, 0.8335, 0.7817, 0.8148, 0.7802, 0.8375, 0.7508, 0.8335, 0.7456, 0.7914, 0.7797, 0.7923, 0.7817, 0.8148, 0.9551, 0.8859, 0.9011, 0.9304, 0.8806, 0.9007, 0.9103, 0.8762, 0.9185, 0.9366, 0.8781, 0.9395, 0.9138, 0.8895, 0.9361, 0.8881, 0.8416, 0.7483, 0.8753, 0.7502, 0.9606, 0.7813, 0.9398, 0.78, 0.9361, 0.8881, 0.9138, 0.8895, 0.9212, 0.8438, 0.9356, 0.8446, 0.958, 0.8895, 0.9361, 0.8881, 0.9356, 0.8446, 0.9468, 0.845, 0.7761, 0.7158, 0.8336, 0.7191, 0.8753, 0.7502, 0.8416, 0.7483, 0.7802, 0.8375, 0.7817, 0.8148, 0.8466, 0.8161, 0.8464, 0.8297, 0.7817, 0.8148, 0.7797, 0.7923, 0.8461, 0.8025, 0.8466, 0.8161, 0.9537, 0.7888, 0.9475, 0.7948, 0.9399, 0.7969, 0.9395, 0.7887, 0.9398, 0.78, 0.9606, 0.7813, 0.8464, 0.8297, 0.8466, 0.8161, 0.9395, 0.7887, 0.9399, 0.7969, 0.8466, 0.8161, 0.8461, 0.8025, 0.9398, 0.78, 0.9395, 0.7887, 0.9212, 0.8438, 0.9038, 0.8581, 0.9399, 0.7969, 0.9475, 0.7948, 0.9356, 0.8446, 0.9212, 0.8438, 0.9475, 0.7948, 0.9537, 0.7888, 0.9468, 0.845, 0.9356, 0.8446, 0.9537, 0.7888, 0.9606, 0.7813])
me_cube_002.materials.append(mat_material_001)
me_cube_002.use_remesh_preserve_volume = False
me_cube_002.use_remesh_preserve_attributes = False
me_cube_002.use_mirror_vertex_groups = False
me_cube_002.update()
me_cube_001 = bpy.data.meshes.new('Cube.001')
me_cube_001.from_pydata([(-0.8072, -1.0, 1.563), (1.32, -1.0, -0.1318), (0.7389, -1.0, 1.536), (-1.045, -1.0, 0.8237), (1.071, -1.0, 0.8949), (-0.01187, -1.0, 1.88), (-0.01216, -1.0, -0.2979), (0.0, -1.014, 0.8237), (-0.0007596, -0.9936, 1.353), (-0.3886, -1.003, 1.122), (0.3433, -0.9895, 1.154), (0.4544, -1.0, 0.8231), (-0.4963, -1.004, 0.8349), (-0.00445, -1.0, 0.4839), (-0.2593, -1.002, 0.8246), (0.002105, -0.9919, 1.105), (0.2898, -1.0, 0.8237), (0.0004945, -1.011, 0.6965), (0.134, -1.0, 0.8237), (9.847e-05, -1.0, 0.919), (-0.1075, -1.006, 0.8226), (9.21e-05, -1.0, 0.7682), (1.0, -1.0, 0.3237), (-0.6073, -1.019, 0.1761), (-0.2491, -1.007, 0.5539), (-0.1292, -1.012, 0.6875), (-0.06906, -0.9985, 0.7635), (0.1018, -0.9984, 0.731), (0.3951, -0.9817, 0.4289), (0.2164, -1.018, 0.6428), (-0.1987, -1.008, 0.9832), (-0.07377, -1.003, 0.8831), (0.09135, -0.995, 0.9009), (0.2021, -1.012, 1.019), (0.0243, -0.9992, 0.8052), (0.03433, -1.004, 0.8231), (0.0036, -0.9869, 0.8353), (0.3721, -1.168, 0.8234), (-0.1362, -1.173, 0.9332), (0.2119, -1.168, 0.8237), (0.648, -1.117, -0.2757), (0.08417, -1.17, 0.8234), (4.923e-05, -1.175, 0.8714), (-0.5979, -1.169, 1.342), (0.5411, -1.162, 1.345), (0.7628, -1.168, 0.859), (-0.7704, -1.169, 0.8293), (0.0002933, -1.173, 0.7323), (-0.3778, -1.171, 0.8298), (0.6976, -1.158, 0.3763), (-0.1834, -1.172, 0.8236), (-0.1891, -1.177, 0.6207), (-0.4282, -1.181, 0.365), (-0.09911, -1.173, 0.7255), (-0.006314, -1.164, 1.617), (-0.2936, -1.173, 1.052), (0.0006725, -1.16, 1.229), (0.001102, -1.164, 1.012), (0.1591, -1.176, 0.6869), (0.3058, -1.167, 0.5359), (0.06307, -1.166, 0.7681), (0.1467, -1.171, 0.9599), (0.2727, -1.168, 1.086), (-0.001978, -1.173, 0.5902), (-0.002225, -1.168, 0.1538), (0.04748, -1.159, 0.8681), (0.9377, -1.082, -0.2659), (0.1091, -1.128, 0.8235), (7.385e-05, -1.131, 0.8952), (-0.7025, -1.128, 1.452), (0.64, -1.125, 1.44), (-0.2191, -1.135, 0.5873), (-0.5177, -1.143, 0.2706), (-0.1141, -1.136, 0.7065), (-4.353e-05, -1.12, 1.291), (0.001603, -1.121, 1.059), (0.1878, -1.14, 0.6649), (0.3505, -1.118, 0.4824), (0.08246, -1.126, 0.7496), (0.06942, -1.12, 0.8845), (0.4133, -1.127, 0.8232), (-0.1675, -1.134, 0.9582), (0.2508, -1.127, 0.8237), (0.917, -1.127, 0.877), (-0.9074, -1.128, 0.8265), (0.0003939, -1.136, 0.7144), (-0.437, -1.131, 0.8323), (0.8488, -1.123, 0.35), (-0.2213, -1.13, 0.8241), (-0.00909, -1.126, 1.748), (-0.3411, -1.132, 1.087), (0.1744, -1.135, 0.9893), (0.308, -1.122, 1.12), (-0.003214, -1.13, 0.537), (-0.001113, -1.127, -0.01123), (0.3309, -1.16, 0.8235), (-0.105, -1.164, 0.9081), (0.1729, -1.16, 0.8237), (0.6086, -1.16, 0.841), (-0.6333, -1.162, 0.8321), (0.0001927, -1.162, 0.7503), (-0.3186, -1.162, 0.8272), (0.5463, -1.146, 0.4026), (-0.1454, -1.165, 0.8231), (-0.003537, -1.155, 1.485), (-0.2462, -1.167, 1.018), (0.119, -1.159, 0.9304), (0.2374, -1.166, 1.053), (-0.0007417, -1.168, 0.6433), (-0.003338, -1.16, 0.3188), (0.3584, -1.11, -0.2854), (0.05925, -1.163, 0.8232), (2.462e-05, -1.17, 0.8476), (-0.4932, -1.162, 1.232), (0.4422, -1.152, 1.249), (-0.1591, -1.17, 0.6541), (-0.3386, -1.17, 0.4594), (-0.08408, -1.161, 0.7445), (0.001389, -1.152, 1.167), (0.0006, -1.158, 0.9655), (0.1305, -1.163, 0.709), (0.2611, -1.169, 0.5893), (0.04368, -1.159, 0.7867), (0.02554, -1.148, 0.8517), (-0.05835, -1.036, 0.8254), (-0.06239, -1.017, 0.8306), (-0.05384, -1.144, 0.8662), (-0.06021, -1.114, 0.8746), (-0.0528, -1.142, 0.8465), (-0.05275, -1.03, 0.7913), (-0.06783, -1.137, 0.8321), (-0.07421, -1.107, 0.8406), (-0.06541, -1.073, 0.8201), (-0.8072, -0.6059, 1.563), (1.227, -0.6243, -0.2561), (0.7389, -0.6059, 1.536), (-1.045, -0.6059, 0.8237), (1.071, -0.6059, 0.8949), (-0.01187, -0.6059, 1.88), (0.0688, -0.6243, -0.2952), (0.0, -0.5915, 0.8237), (-0.0007596, -0.6123, 1.353), (-0.3886, -0.6029, 1.122), (0.3433, -0.6164, 1.154), (0.4544, -0.6059, 0.8231), (-0.4963, -0.6021, 0.8349), (-0.00445, -0.6059, 0.4839), (-0.2593, -0.6037, 0.8246), (0.002105, -0.614, 1.105), (0.2898, -0.6059, 0.8237), (0.0004945, -0.5948, 0.6965), (0.134, -0.6059, 0.8237), (9.847e-05, -0.6059, 0.919), (-0.1075, -0.6, 0.8226), (9.21e-05, -0.6059, 0.7682), (1.0, -0.6059, 0.3237), (-0.6073, -0.5867, 0.1761), (-0.2491, -0.599, 0.5539), (-0.1292, -0.5941, 0.6875), (-0.06906, -0.6074, 0.7635), (0.1018, -0.6076, 0.731), (0.3951, -0.6242, 0.4289), (0.2164, -0.5879, 0.6428), (-0.1987, -0.5975, 0.9832), (-0.07377, -0.6033, 0.8831), (0.09135, -0.6109, 0.9009), (0.2021, -0.5939, 1.019), (0.0243, -0.6068, 0.8052), (0.03433, -0.602, 0.8231), (0.0036, -0.619, 0.8353), (0.3721, -0.4384, 0.8234), (-0.1362, -0.4328, 0.9332), (0.2119, -0.4384, 0.8237), (0.648, -0.4773, -0.2757), (0.08417, -0.4364, 0.8234), (4.923e-05, -0.4312, 0.8714), (-0.5979, -0.4368, 1.342), (0.5411, -0.4436, 1.345), (0.7628, -0.4384, 0.859), (-0.7704, -0.4365, 0.8293), (0.0002933, -0.4328, 0.7323), (-0.3778, -0.4353, 0.8298), (0.6976, -0.4475, 0.3763), (-0.1834, -0.4343, 0.8236), (-0.1891, -0.429, 0.6207), (-0.4282, -0.4253, 0.365), (-0.09911, -0.4332, 0.7255), (-0.006314, -0.4416, 1.617), (-0.2936, -0.4326, 1.052), (0.0006725, -0.4456, 1.229), (0.001102, -0.4424, 1.012), (0.1591, -0.4302, 0.6869), (0.3058, -0.4385, 0.5359), (0.06307, -0.4396, 0.7681), (0.1467, -0.4349, 0.9599), (0.2727, -0.4376, 1.086), (-0.001978, -0.4328, 0.5902), (-0.002225, -0.4384, 0.1538), (0.04748, -0.4474, 0.8681), (0.9377, -0.5127, -0.2659), (0.1091, -0.4778, 0.8235), (7.385e-05, -0.4751, 0.8952), (-0.7025, -0.478, 1.452), (0.64, -0.4814, 1.44), (-0.2191, -0.4706, 0.5873), (-0.5177, -0.4626, 0.2706), (-0.1141, -0.4702, 0.7065), (-4.353e-05, -0.4855, 1.291), (0.001603, -0.4848, 1.059), (0.1878, -0.4656, 0.6649), (0.3505, -0.488, 0.4824), (0.08246, -0.4802, 0.7496), (0.06942, -0.4858, 0.8845), (0.4133, -0.4788, 0.8232), (-0.1675, -0.4718, 0.9582), (0.2508, -0.4788, 0.8237), (0.917, -0.4788, 0.877), (-0.9074, -0.4778, 0.8265), (0.0003939, -0.4704, 0.7144), (-0.437, -0.4753, 0.8323), (0.8488, -0.4833, 0.35), (-0.2213, -0.4756, 0.8241), (-0.009091, -0.4803, 1.748), (-0.3411, -0.4744, 1.087), (0.1744, -0.471, 0.9893), (0.308, -0.4836, 1.12), (-0.003214, -0.476, 0.537), (-0.001113, -0.4788, -0.01123), (0.3309, -0.4464, 0.8235), (-0.105, -0.4423, 0.9081), (0.1729, -0.4464, 0.8237), (0.6086, -0.4464, 0.841), (-0.6333, -0.4435, 0.8321), (0.0001927, -0.4436, 0.7503), (-0.3186, -0.4437, 0.8272), (0.5463, -0.4601, 0.4026), (-0.1454, -0.4413, 0.8231), (-0.003537, -0.4511, 1.485), (-0.2462, -0.4393, 1.018), (0.119, -0.4471, 0.9304), (0.2374, -0.44, 1.053), (-0.0007417, -0.438, 0.6433), (-0.003338, -0.4464, 0.3188), (0.3584, -0.4843, -0.2854), (0.05925, -0.4434, 0.8232), (2.462e-05, -0.4355, 0.8476), (-0.4932, -0.4441, 1.232), (0.4422, -0.4542, 1.249), (-0.1591, -0.4358, 0.6541), (-0.3386, -0.4363, 0.4594), (-0.08408, -0.4445, 0.7445), (0.001389, -0.454, 1.167), (0.0006, -0.4484, 0.9655), (0.1305, -0.4431, 0.709), (0.2611, -0.4374, 0.5893), (0.04368, -0.4474, 0.7867), (0.02554, -0.4574, 0.8517), (-0.05835, -0.5698, 0.8254), (-0.06239, -0.5889, 0.8306), (-0.05384, -0.4622, 0.8662), (-0.06021, -0.4922, 0.8746), (-0.0528, -0.4641, 0.8465), (-0.05275, -0.5764, 0.7913), (-0.06783, -0.4688, 0.8321), (-0.07421, -0.4988, 0.8406), (-0.06541, -0.5331, 0.8201), (0.8198, -0.803, 1.648), (-0.04051, -0.803, 2.043), (1.201, -0.803, 0.9138), (1.119, -0.803, 0.2593), (1.486, -0.803, -0.2627), (-0.9519, -0.803, 1.679), (-1.224, -0.803, 0.8322), (-0.7228, -0.803, 0.0901), (-0.1281, -0.803, -0.1651)], [], [(83, 87, 22, 4), (98, 114, 10, 11), (114, 104, 8, 10), (108, 17, 25, 115), (97, 18, 27, 120), (100, 21, 26, 117), (42, 68, 127, 126), (95, 16, 29, 121), (96, 31, 19, 119), (127, 31, 20, 131), (113, 9, 8, 104), (99, 12, 9, 113), (99, 116, 24, 12), (66, 1, 22, 87), (105, 30, 15, 118), (94, 72, 23, 6), (121, 29, 13, 109), (80, 11, 10, 92), (118, 15, 33, 107), (101, 14, 30, 105), (101, 115, 25, 14), (76, 93, 13, 29), (82, 16, 33, 91), (75, 91, 33, 15), (81, 30, 14, 88), (73, 88, 14, 25), (36, 7, 124, 125), (100, 122, 34, 21), (7, 112, 128, 124), (111, 35, 34, 122), (36, 7, 35), (111, 123, 36, 35), (112, 7, 36, 123), (68, 42, 65, 79), (67, 79, 65, 41), (67, 41, 60, 78), (85, 78, 60, 47), (117, 103, 50, 53), (96, 38, 50, 103), (119, 106, 61, 57), (97, 39, 61, 106), (120, 108, 63, 58), (86, 71, 51, 48), (86, 48, 55, 90), (74, 56, 62, 92), (95, 37, 62, 107), (77, 59, 64, 94), (109, 116, 52, 64), (90, 55, 56, 74), (110, 40, 49, 102), (84, 72, 52, 46), (84, 46, 43, 69), (69, 43, 54, 89), (81, 38, 57, 75), (80, 37, 59, 77), (85, 47, 53, 73), (82, 39, 58, 76), (93, 63, 51, 71), (70, 89, 54, 44), (83, 70, 44, 45), (98, 102, 49, 45), (4, 2, 70, 83), (2, 5, 89, 70), (13, 93, 71, 24), (16, 82, 76, 29), (17, 85, 73, 25), (11, 80, 77, 28), (30, 81, 75, 15), (0, 69, 89, 5), (3, 84, 69, 0), (3, 23, 72, 84), (9, 90, 74, 8), (28, 77, 94, 6), (8, 74, 92, 10), (12, 86, 90, 9), (12, 24, 71, 86), (17, 27, 78, 85), (18, 67, 78, 27), (18, 32, 79, 67), (19, 68, 79, 32), (53, 50, 88, 73), (38, 81, 88, 50), (57, 61, 91, 75), (39, 82, 91, 61), (58, 63, 93, 76), (37, 80, 92, 62), (64, 52, 72, 94), (40, 66, 87, 49), (45, 49, 87, 83), (11, 28, 102, 98), (6, 110, 102, 28), (13, 24, 116, 109), (16, 95, 107, 33), (27, 17, 108, 120), (18, 97, 106, 32), (19, 32, 106, 119), (31, 96, 103, 20), (26, 20, 103, 117), (42, 112, 123, 65), (41, 65, 123, 111), (41, 111, 122, 60), (47, 60, 122, 100), (48, 51, 115, 101), (48, 101, 105, 55), (56, 118, 107, 62), (59, 121, 109, 64), (55, 105, 118, 56), (46, 52, 116, 99), (46, 99, 113, 43), (43, 113, 104, 54), (38, 96, 119, 57), (37, 95, 121, 59), (47, 100, 117, 53), (39, 97, 120, 58), (63, 108, 115, 51), (44, 54, 104, 114), (45, 44, 114, 98), (112, 42, 126, 128), (68, 19, 31, 127), (128, 126, 130, 132), (126, 127, 131, 130), (124, 128, 132, 129), (125, 124, 129, 26), (125, 26, 21, 34, 35, 7, 124), (20, 26, 130, 131), (132, 130, 26, 129), (216, 137, 155, 220), (231, 144, 143, 247), (247, 143, 141, 237), (241, 248, 158, 150), (230, 253, 160, 151), (233, 250, 159, 154), (175, 259, 260, 201), (228, 254, 162, 149), (229, 252, 152, 164), (260, 264, 153, 164), (246, 237, 141, 142), (232, 246, 142, 145), (232, 145, 157, 249), (199, 220, 155, 134), (238, 251, 148, 163), (227, 139, 156, 205), (254, 242, 146, 162), (213, 225, 143, 144), (251, 240, 166, 148), (234, 238, 163, 147), (234, 147, 158, 248), (209, 162, 146, 226), (215, 224, 166, 149), (208, 148, 166, 224), (214, 221, 147, 163), (206, 158, 147, 221), (169, 140, 257, 258), (233, 154, 167, 255), (140, 245, 261, 257), (244, 255, 167, 168), (169, 140, 168), (244, 256, 169, 168), (245, 140, 169, 256), (201, 212, 198, 175), (200, 174, 198, 212), (200, 211, 193, 174), (218, 180, 193, 211), (250, 186, 183, 236), (229, 236, 183, 171), (252, 190, 194, 239), (230, 239, 194, 172), (253, 191, 196, 241), (219, 181, 184, 204), (219, 223, 188, 181), (207, 225, 195, 189), (228, 240, 195, 170), (210, 227, 197, 192), (242, 197, 185, 249), (223, 207, 189, 188), (243, 235, 182, 173), (217, 179, 185, 205), (217, 202, 176, 179), (202, 222, 187, 176), (214, 208, 190, 171), (213, 210, 192, 170), (218, 206, 186, 180), (215, 209, 191, 172), (226, 204, 184, 196), (203, 177, 187, 222), (216, 178, 177, 203), (231, 178, 182, 235), (137, 216, 203, 135), (135, 203, 222, 138), (146, 157, 204, 226), (149, 162, 209, 215), (150, 218, 206, 158), (144, 161, 210, 213), (163, 148, 208, 214), (133, 138, 222, 202), (136, 133, 202, 217), (136, 217, 205, 156), (142, 141, 207, 223), (161, 139, 227, 210), (141, 143, 225, 207), (145, 142, 223, 219), (145, 219, 204, 157), (150, 218, 211, 160), (151, 160, 211, 200), (151, 200, 212, 165), (152, 165, 212, 201), (186, 206, 221, 183), (171, 183, 221, 214), (190, 208, 224, 194), (172, 194, 224, 215), (191, 209, 226, 196), (170, 195, 225, 213), (197, 227, 205, 185), (173, 182, 220, 199), (178, 216, 220, 182), (144, 231, 235, 161), (139, 161, 235, 243), (146, 242, 249, 157), (149, 166, 240, 228), (160, 253, 241, 150), (151, 165, 239, 230), (152, 252, 239, 165), (164, 153, 236, 229), (159, 250, 236, 153), (175, 198, 256, 245), (174, 244, 256, 198), (174, 193, 255, 244), (180, 233, 255, 193), (181, 234, 248, 184), (181, 188, 238, 234), (189, 195, 240, 251), (192, 197, 242, 254), (188, 189, 251, 238), (179, 232, 249, 185), (179, 176, 246, 232), (176, 187, 237, 246), (171, 190, 252, 229), (170, 192, 254, 228), (180, 186, 250, 233), (172, 191, 253, 230), (196, 184, 248, 241), (177, 247, 237, 187), (178, 231, 247, 177), (245, 261, 259, 175), (201, 260, 164, 152), (261, 259, 263, 265), (259, 263, 264, 260), (257, 262, 265, 261), (258, 257, 262, 159), (258, 257, 140, 168, 167, 154, 159), (153, 264, 263, 159), (265, 262, 159, 263), (267, 266, 135, 138), (268, 137, 135, 266), (269, 155, 137, 268), (270, 134, 155, 269), (271, 267, 138, 133), (271, 133, 136, 272), (272, 136, 156, 273), (274, 273, 156, 139), (6, 23, 273, 274), (3, 272, 273, 23), (0, 271, 272, 3), (0, 5, 267, 271), (1, 270, 269, 22), (22, 269, 268, 4), (4, 268, 266, 2), (5, 2, 266, 267)])
_uv = me_cube_001.uv_layers.new(name='UVMap')
_uv.uv.foreach_set('vector', [0.4339, 0.8337, 0.473, 0.7263, 0.5173, 0.7379, 0.4674, 0.8575, 0.38, 0.7989, 0.3139, 0.8596, 0.2976, 0.8227, 0.3426, 0.7755, 0.3139, 0.8596, 0.2149, 0.8678, 0.2287, 0.8319, 0.2976, 0.8227, 0.253, 0.7232, 0.2491, 0.7348, 0.2412, 0.7346, 0.2368, 0.7206, 0.2642, 0.7431, 0.2543, 0.7419, 0.2533, 0.7382, 0.2628, 0.7327, 0.2479, 0.7417, 0.2483, 0.7437, 0.2481, 0.7443, 0.2456, 0.7423, 0.2497, 0.7436, 0.25, 0.7439, 0.2495, 0.7443, 0.2495, 0.744, 0.3054, 0.7577, 0.2838, 0.7492, 0.2857, 0.7251, 0.3095, 0.7178, 0.2453, 0.7495, 0.2492, 0.7458, 0.251, 0.7459, 0.2511, 0.753, 0.2495, 0.7443, 0.2492, 0.7458, 0.2482, 0.7451, 0.2492, 0.7443, 0.142, 0.7932, 0.1773, 0.7769, 0.2287, 0.8319, 0.2149, 0.8678, 0.1412, 0.7112, 0.1777, 0.7249, 0.1773, 0.7769, 0.142, 0.7932, 0.1412, 0.7112, 0.2118, 0.6584, 0.225, 0.6907, 0.1777, 0.7249, 0.5385, 0.6018, 0.6135, 0.6528, 0.5173, 0.7379, 0.473, 0.7263, 0.2157, 0.763, 0.232, 0.7573, 0.248, 0.7701, 0.242, 0.791, 0.3055, 0.5934, 0.1907, 0.6136, 0.1747, 0.5795, 0.3325, 0.529, 0.3095, 0.7178, 0.2857, 0.7251, 0.2642, 0.693, 0.2806, 0.6554, 0.3199, 0.7638, 0.3426, 0.7755, 0.2976, 0.8227, 0.2875, 0.8005, 0.242, 0.791, 0.248, 0.7701, 0.2698, 0.7677, 0.2796, 0.7852, 0.2141, 0.7371, 0.2315, 0.7429, 0.232, 0.7573, 0.2157, 0.763, 0.2141, 0.7371, 0.2368, 0.7206, 0.2412, 0.7346, 0.2315, 0.7429, 0.2702, 0.7297, 0.2568, 0.711, 0.2642, 0.693, 0.2857, 0.7251, 0.2722, 0.745, 0.2838, 0.7492, 0.2698, 0.7677, 0.263, 0.7563, 0.2504, 0.76, 0.263, 0.7563, 0.2698, 0.7677, 0.248, 0.7701, 0.2414, 0.7523, 0.232, 0.7573, 0.2315, 0.7429, 0.2394, 0.7453, 0.244, 0.7405, 0.2394, 0.7453, 0.2315, 0.7429, 0.2412, 0.7346, 0.6922, 0.4972, 0.6893, 0.5021, 0.2486, 0.7439, 0.6785, 0.4972, 0.2479, 0.7417, 0.249, 0.742, 0.2484, 0.7436, 0.2483, 0.7437, 0.2485, 0.7437, 0.2496, 0.7436, 0.2494, 0.744, 0.2486, 0.7439, 0.2496, 0.7425, 0.2485, 0.7436, 0.2484, 0.7436, 0.249, 0.742, 0.2485, 0.7436, 0.2485, 0.7437, 0.2485, 0.7436, 0.2496, 0.7425, 0.2495, 0.7433, 0.2485, 0.7436, 0.2485, 0.7436, 0.2496, 0.7436, 0.2485, 0.7437, 0.2485, 0.7436, 0.2495, 0.7433, 0.25, 0.7439, 0.2497, 0.7436, 0.2499, 0.7432, 0.2507, 0.7433, 0.2506, 0.742, 0.2507, 0.7433, 0.2499, 0.7432, 0.2499, 0.7423, 0.2506, 0.742, 0.2499, 0.7423, 0.2493, 0.7415, 0.2499, 0.7407, 0.2477, 0.7401, 0.2499, 0.7407, 0.2493, 0.7415, 0.2477, 0.7413, 0.2456, 0.7423, 0.2437, 0.7456, 0.2421, 0.7456, 0.245, 0.7418, 0.2453, 0.7495, 0.2438, 0.7506, 0.2421, 0.7456, 0.2437, 0.7456, 0.2511, 0.753, 0.259, 0.7507, 0.2607, 0.753, 0.251, 0.7558, 0.2642, 0.7431, 0.2674, 0.7437, 0.2607, 0.753, 0.259, 0.7507, 0.2628, 0.7327, 0.253, 0.7232, 0.2544, 0.7181, 0.2657, 0.7314, 0.1975, 0.7327, 0.2315, 0.7094, 0.2345, 0.7163, 0.2067, 0.7355, 0.1975, 0.7327, 0.2067, 0.7355, 0.2092, 0.7653, 0.1999, 0.7687, 0.236, 0.8101, 0.2394, 0.7995, 0.2829, 0.7912, 0.2875, 0.8005, 0.3054, 0.7577, 0.3112, 0.7599, 0.2829, 0.7912, 0.2796, 0.7852, 0.3344, 0.7065, 0.3199, 0.7122, 0.2921, 0.6254, 0.3055, 0.5934, 0.2806, 0.6554, 0.2118, 0.6584, 0.2018, 0.6373, 0.2921, 0.6254, 0.1999, 0.7687, 0.2092, 0.7653, 0.2394, 0.7995, 0.236, 0.8101, 0.415, 0.5568, 0.4769, 0.5789, 0.4389, 0.7183, 0.4072, 0.7109, 0.09125, 0.6944, 0.1907, 0.6136, 0.2018, 0.6373, 0.1171, 0.703, 0.09125, 0.6944, 0.1171, 0.703, 0.1169, 0.8058, 0.08977, 0.8195, 0.08977, 0.8195, 0.1169, 0.8058, 0.2053, 0.8913, 0.1953, 0.9161, 0.2414, 0.7523, 0.2438, 0.7506, 0.251, 0.7558, 0.2504, 0.76, 0.3199, 0.7638, 0.3112, 0.7599, 0.3199, 0.7122, 0.3344, 0.7065, 0.2477, 0.7401, 0.2477, 0.7413, 0.245, 0.7418, 0.244, 0.7405, 0.2722, 0.745, 0.2674, 0.7437, 0.2657, 0.7314, 0.2702, 0.7297, 0.2568, 0.711, 0.2544, 0.7181, 0.2345, 0.7163, 0.2315, 0.7094, 0.3344, 0.9102, 0.1953, 0.9161, 0.2053, 0.8913, 0.3241, 0.8842, 0.4339, 0.8337, 0.3344, 0.9102, 0.3241, 0.8842, 0.4064, 0.8155, 0.38, 0.7989, 0.4072, 0.7109, 0.4389, 0.7183, 0.4064, 0.8155, 0.4674, 0.8575, 0.3482, 0.9465, 0.3344, 0.9102, 0.4339, 0.8337, 0.3482, 0.9465, 0.181, 0.9506, 0.1953, 0.9161, 0.3344, 0.9102, 0.2642, 0.693, 0.2568, 0.711, 0.2315, 0.7094, 0.225, 0.6907, 0.2838, 0.7492, 0.2722, 0.745, 0.2702, 0.7297, 0.2857, 0.7251, 0.2491, 0.7348, 0.2477, 0.7401, 0.244, 0.7405, 0.2412, 0.7346, 0.3426, 0.7755, 0.3199, 0.7638, 0.3344, 0.7065, 0.3629, 0.7005, 0.232, 0.7573, 0.2414, 0.7523, 0.2504, 0.76, 0.248, 0.7701, 0.05385, 0.837, 0.08977, 0.8195, 0.1953, 0.9161, 0.181, 0.9506, 0.05535, 0.6818, 0.09125, 0.6944, 0.08977, 0.8195, 0.05385, 0.837, 0.05535, 0.6818, 0.1747, 0.5795, 0.1907, 0.6136, 0.09125, 0.6944, 0.1773, 0.7769, 0.1999, 0.7687, 0.236, 0.8101, 0.2287, 0.8319, 0.3629, 0.7005, 0.3344, 0.7065, 0.3055, 0.5934, 0.3325, 0.529, 0.2287, 0.8319, 0.236, 0.8101, 0.2875, 0.8005, 0.2976, 0.8227, 0.1777, 0.7249, 0.1975, 0.7327, 0.1999, 0.7687, 0.1773, 0.7769, 0.1777, 0.7249, 0.225, 0.6907, 0.2315, 0.7094, 0.1975, 0.7327, 0.2491, 0.7348, 0.2533, 0.7382, 0.2499, 0.7407, 0.2477, 0.7401, 0.2543, 0.7419, 0.2506, 0.742, 0.2499, 0.7407, 0.2533, 0.7382, 0.2543, 0.7419, 0.2531, 0.7447, 0.2507, 0.7433, 0.2506, 0.742, 0.251, 0.7459, 0.25, 0.7439, 0.2507, 0.7433, 0.2531, 0.7447, 0.245, 0.7418, 0.2421, 0.7456, 0.2394, 0.7453, 0.244, 0.7405, 0.2438, 0.7506, 0.2414, 0.7523, 0.2394, 0.7453, 0.2421, 0.7456, 0.251, 0.7558, 0.2607, 0.753, 0.263, 0.7563, 0.2504, 0.76, 0.2674, 0.7437, 0.2722, 0.745, 0.263, 0.7563, 0.2607, 0.753, 0.2657, 0.7314, 0.2544, 0.7181, 0.2568, 0.711, 0.2702, 0.7297, 0.3112, 0.7599, 0.3199, 0.7638, 0.2875, 0.8005, 0.2829, 0.7912, 0.2921, 0.6254, 0.2018, 0.6373, 0.1907, 0.6136, 0.3055, 0.5934, 0.4769, 0.5789, 0.5385, 0.6018, 0.473, 0.7263, 0.4389, 0.7183, 0.4064, 0.8155, 0.4389, 0.7183, 0.473, 0.7263, 0.4339, 0.8337, 0.3426, 0.7755, 0.3629, 0.7005, 0.4072, 0.7109, 0.38, 0.7989, 0.3325, 0.529, 0.415, 0.5568, 0.4072, 0.7109, 0.3629, 0.7005, 0.2642, 0.693, 0.225, 0.6907, 0.2118, 0.6584, 0.2806, 0.6554, 0.2838, 0.7492, 0.3054, 0.7577, 0.2796, 0.7852, 0.2698, 0.7677, 0.2533, 0.7382, 0.2491, 0.7348, 0.253, 0.7232, 0.2628, 0.7327, 0.2543, 0.7419, 0.2642, 0.7431, 0.259, 0.7507, 0.2531, 0.7447, 0.251, 0.7459, 0.2531, 0.7447, 0.259, 0.7507, 0.2511, 0.753, 0.2492, 0.7458, 0.2453, 0.7495, 0.2437, 0.7456, 0.2482, 0.7451, 0.2481, 0.7443, 0.2482, 0.7451, 0.2437, 0.7456, 0.2456, 0.7423, 0.2497, 0.7436, 0.2496, 0.7436, 0.2495, 0.7433, 0.2499, 0.7432, 0.2499, 0.7423, 0.2499, 0.7432, 0.2495, 0.7433, 0.2496, 0.7425, 0.2499, 0.7423, 0.2496, 0.7425, 0.249, 0.742, 0.2493, 0.7415, 0.2477, 0.7413, 0.2493, 0.7415, 0.249, 0.742, 0.2479, 0.7417, 0.2067, 0.7355, 0.2345, 0.7163, 0.2368, 0.7206, 0.2141, 0.7371, 0.2067, 0.7355, 0.2141, 0.7371, 0.2157, 0.763, 0.2092, 0.7653, 0.2394, 0.7995, 0.242, 0.791, 0.2796, 0.7852, 0.2829, 0.7912, 0.3199, 0.7122, 0.3095, 0.7178, 0.2806, 0.6554, 0.2921, 0.6254, 0.2092, 0.7653, 0.2157, 0.763, 0.242, 0.791, 0.2394, 0.7995, 0.1171, 0.703, 0.2018, 0.6373, 0.2118, 0.6584, 0.1412, 0.7112, 0.1171, 0.703, 0.1412, 0.7112, 0.142, 0.7932, 0.1169, 0.8058, 0.1169, 0.8058, 0.142, 0.7932, 0.2149, 0.8678, 0.2053, 0.8913, 0.2438, 0.7506, 0.2453, 0.7495, 0.2511, 0.753, 0.251, 0.7558, 0.3112, 0.7599, 0.3054, 0.7577, 0.3095, 0.7178, 0.3199, 0.7122, 0.2477, 0.7413, 0.2479, 0.7417, 0.2456, 0.7423, 0.245, 0.7418, 0.2674, 0.7437, 0.2642, 0.7431, 0.2628, 0.7327, 0.2657, 0.7314, 0.2544, 0.7181, 0.253, 0.7232, 0.2368, 0.7206, 0.2345, 0.7163, 0.3241, 0.8842, 0.2053, 0.8913, 0.2149, 0.8678, 0.3139, 0.8596, 0.4064, 0.8155, 0.3241, 0.8842, 0.3139, 0.8596, 0.38, 0.7989, 0.2496, 0.7436, 0.2497, 0.7436, 0.2495, 0.744, 0.2494, 0.744, 0.25, 0.7439, 0.251, 0.7459, 0.2492, 0.7458, 0.2495, 0.7443, 0.2494, 0.744, 0.2495, 0.744, 0.2492, 0.7441, 0.2488, 0.744, 0.2495, 0.744, 0.2495, 0.7443, 0.2492, 0.7443, 0.2492, 0.7441, 0.2486, 0.7439, 0.2494, 0.744, 0.2488, 0.744, 0.2485, 0.744, 0.2485, 0.7439, 0.2486, 0.7439, 0.2485, 0.744, 0.2481, 0.7443, 0.2485, 0.7439, 0.2481, 0.7443, 0.2483, 0.7437, 0.2484, 0.7436, 0.2485, 0.7436, 0.2485, 0.7437, 0.1091, 0.8117, 0.2482, 0.7451, 0.2481, 0.7443, 0.2492, 0.7441, 0.2492, 0.7443, 0.2488, 0.744, 0.2492, 0.7441, 0.2481, 0.7443, 0.2485, 0.744, 0.4309, 0.1482, 0.4598, 0.1184, 0.5292, 0.2255, 0.4891, 0.2457, 0.3845, 0.1924, 0.3523, 0.2223, 0.2992, 0.1846, 0.3081, 0.1451, 0.3081, 0.1451, 0.2992, 0.1846, 0.2298, 0.1886, 0.2093, 0.1561, 0.2744, 0.2905, 0.259, 0.2962, 0.2607, 0.2816, 0.2683, 0.2799, 0.2815, 0.2689, 0.2822, 0.2794, 0.2718, 0.2758, 0.2721, 0.272, 0.2659, 0.2734, 0.2636, 0.2732, 0.2655, 0.2708, 0.2659, 0.2714, 0.2673, 0.2711, 0.267, 0.2708, 0.267, 0.2705, 0.2676, 0.2708, 0.3191, 0.2468, 0.3307, 0.2851, 0.306, 0.2824, 0.2996, 0.2592, 0.2619, 0.2662, 0.2669, 0.2617, 0.2681, 0.2687, 0.2663, 0.2691, 0.267, 0.2705, 0.2666, 0.2706, 0.2655, 0.27, 0.2663, 0.2691, 0.1522, 0.2434, 0.2093, 0.1561, 0.2298, 0.1886, 0.19, 0.2525, 0.1675, 0.3238, 0.1522, 0.2434, 0.19, 0.2525, 0.2004, 0.3033, 0.1675, 0.3238, 0.2004, 0.3033, 0.2533, 0.3276, 0.2465, 0.3616, 0.5793, 0.3535, 0.4891, 0.2457, 0.5292, 0.2255, 0.6389, 0.3169, 0.2303, 0.2587, 0.2507, 0.2263, 0.2605, 0.2456, 0.2473, 0.2611, 0.3502, 0.4072, 0.4025, 0.4591, 0.2257, 0.4452, 0.2347, 0.4091, 0.3307, 0.2851, 0.3142, 0.3515, 0.291, 0.3179, 0.306, 0.2824, 0.3322, 0.2381, 0.2935, 0.2082, 0.2992, 0.1846, 0.3523, 0.2223, 0.2507, 0.2263, 0.2887, 0.2248, 0.2824, 0.2438, 0.2605, 0.2456, 0.2337, 0.2844, 0.2303, 0.2587, 0.2473, 0.2611, 0.2496, 0.2753, 0.2337, 0.2844, 0.2496, 0.2753, 0.2607, 0.2816, 0.259, 0.2962, 0.29, 0.2809, 0.306, 0.2824, 0.291, 0.3179, 0.2805, 0.3017, 0.289, 0.2655, 0.2779, 0.2562, 0.2824, 0.2438, 0.2996, 0.2592, 0.2648, 0.255, 0.2605, 0.2456, 0.2824, 0.2438, 0.2779, 0.2562, 0.2574, 0.2642, 0.2569, 0.2715, 0.2496, 0.2753, 0.2473, 0.2611, 0.2623, 0.2753, 0.2607, 0.2816, 0.2496, 0.2753, 0.2569, 0.2715, 0.6922, 0.5023, 0.6893, 0.5072, 0.2661, 0.2711, 0.6785, 0.5023, 0.2659, 0.2734, 0.2659, 0.2714, 0.266, 0.2714, 0.2669, 0.2728, 0.2661, 0.2713, 0.2671, 0.2712, 0.2669, 0.2709, 0.2661, 0.2711, 0.2674, 0.2723, 0.2669, 0.2728, 0.266, 0.2714, 0.2661, 0.2714, 0.2661, 0.2714, 0.2661, 0.2713, 0.2661, 0.2714, 0.2674, 0.2723, 0.2672, 0.2715, 0.2661, 0.2714, 0.2661, 0.2714, 0.2671, 0.2712, 0.2661, 0.2713, 0.2661, 0.2714, 0.2672, 0.2715, 0.2676, 0.2708, 0.2683, 0.2713, 0.2676, 0.2715, 0.2673, 0.2711, 0.2685, 0.2725, 0.2677, 0.2724, 0.2676, 0.2715, 0.2683, 0.2713, 0.2685, 0.2725, 0.268, 0.274, 0.2672, 0.2733, 0.2677, 0.2724, 0.266, 0.275, 0.2658, 0.2739, 0.2672, 0.2733, 0.268, 0.274, 0.2636, 0.2732, 0.2631, 0.2738, 0.2594, 0.2707, 0.261, 0.2704, 0.2619, 0.2662, 0.261, 0.2704, 0.2594, 0.2707, 0.2602, 0.2654, 0.2669, 0.2617, 0.2662, 0.259, 0.2762, 0.2599, 0.275, 0.2624, 0.2815, 0.2689, 0.275, 0.2624, 0.2762, 0.2599, 0.2846, 0.2677, 0.2822, 0.2794, 0.2853, 0.28, 0.2767, 0.2952, 0.2744, 0.2905, 0.2183, 0.2919, 0.2268, 0.2874, 0.2576, 0.3008, 0.256, 0.3081, 0.2183, 0.2919, 0.2137, 0.2561, 0.2234, 0.2577, 0.2268, 0.2874, 0.2411, 0.2087, 0.2935, 0.2082, 0.2907, 0.2182, 0.2465, 0.2184, 0.3191, 0.2468, 0.2887, 0.2248, 0.2907, 0.2182, 0.3244, 0.2435, 0.3571, 0.2915, 0.3502, 0.4072, 0.3311, 0.3785, 0.3419, 0.2885, 0.3142, 0.3515, 0.3311, 0.3785, 0.2409, 0.384, 0.2465, 0.3616, 0.2137, 0.2561, 0.2411, 0.2087, 0.2465, 0.2184, 0.2234, 0.2577, 0.4666, 0.4239, 0.4277, 0.2736, 0.4574, 0.2602, 0.5232, 0.3893, 0.1219, 0.3501, 0.1454, 0.3365, 0.2409, 0.384, 0.2347, 0.4091, 0.1219, 0.3501, 0.09577, 0.2277, 0.1251, 0.2359, 0.1454, 0.3365, 0.09577, 0.2277, 0.1807, 0.1123, 0.1954, 0.1348, 0.1251, 0.2359, 0.2574, 0.2642, 0.2648, 0.255, 0.2662, 0.259, 0.2602, 0.2654, 0.3322, 0.2381, 0.3571, 0.2915, 0.3419, 0.2885, 0.3244, 0.2435, 0.266, 0.275, 0.2623, 0.2753, 0.2631, 0.2738, 0.2658, 0.2739, 0.289, 0.2655, 0.29, 0.2809, 0.2853, 0.28, 0.2846, 0.2677, 0.2805, 0.3017, 0.256, 0.3081, 0.2576, 0.3008, 0.2767, 0.2952, 0.3188, 0.09137, 0.3136, 0.119, 0.1954, 0.1348, 0.1807, 0.1123, 0.4309, 0.1482, 0.4073, 0.1711, 0.3136, 0.119, 0.3188, 0.09137, 0.3845, 0.1924, 0.4073, 0.1711, 0.4574, 0.2602, 0.4277, 0.2736, 0.4598, 0.1184, 0.4309, 0.1482, 0.3188, 0.09137, 0.3254, 0.05297, 0.3254, 0.05297, 0.3188, 0.09137, 0.1807, 0.1123, 0.1599, 0.08109, 0.291, 0.3179, 0.2533, 0.3276, 0.256, 0.3081, 0.2805, 0.3017, 0.2996, 0.2592, 0.306, 0.2824, 0.29, 0.2809, 0.289, 0.2655, 0.2683, 0.2799, 0.266, 0.275, 0.2623, 0.2753, 0.2607, 0.2816, 0.3523, 0.2223, 0.3861, 0.292, 0.3571, 0.2915, 0.3322, 0.2381, 0.2473, 0.2611, 0.2605, 0.2456, 0.2648, 0.255, 0.2574, 0.2642, 0.05704, 0.2176, 0.1599, 0.08109, 0.1807, 0.1123, 0.09577, 0.2277, 0.08915, 0.3696, 0.05704, 0.2176, 0.09577, 0.2277, 0.1219, 0.3501, 0.08915, 0.3696, 0.1219, 0.3501, 0.2347, 0.4091, 0.2257, 0.4452, 0.19, 0.2525, 0.2298, 0.1886, 0.2411, 0.2087, 0.2137, 0.2561, 0.3861, 0.292, 0.4025, 0.4591, 0.3502, 0.4072, 0.3571, 0.2915, 0.2298, 0.1886, 0.2992, 0.1846, 0.2935, 0.2082, 0.2411, 0.2087, 0.2004, 0.3033, 0.19, 0.2525, 0.2137, 0.2561, 0.2183, 0.2919, 0.2004, 0.3033, 0.2183, 0.2919, 0.256, 0.3081, 0.2533, 0.3276, 0.2683, 0.2799, 0.266, 0.275, 0.268, 0.274, 0.2718, 0.2758, 0.2721, 0.272, 0.2718, 0.2758, 0.268, 0.274, 0.2685, 0.2725, 0.2721, 0.272, 0.2685, 0.2725, 0.2683, 0.2713, 0.2704, 0.2695, 0.2681, 0.2687, 0.2704, 0.2695, 0.2683, 0.2713, 0.2676, 0.2708, 0.2631, 0.2738, 0.2623, 0.2753, 0.2569, 0.2715, 0.2594, 0.2707, 0.2602, 0.2654, 0.2594, 0.2707, 0.2569, 0.2715, 0.2574, 0.2642, 0.2662, 0.259, 0.2648, 0.255, 0.2779, 0.2562, 0.2762, 0.2599, 0.2846, 0.2677, 0.2762, 0.2599, 0.2779, 0.2562, 0.289, 0.2655, 0.2853, 0.28, 0.29, 0.2809, 0.2805, 0.3017, 0.2767, 0.2952, 0.3244, 0.2435, 0.2907, 0.2182, 0.2935, 0.2082, 0.3322, 0.2381, 0.3311, 0.3785, 0.3502, 0.4072, 0.2347, 0.4091, 0.2409, 0.384, 0.5232, 0.3893, 0.4574, 0.2602, 0.4891, 0.2457, 0.5793, 0.3535, 0.4073, 0.1711, 0.4309, 0.1482, 0.4891, 0.2457, 0.4574, 0.2602, 0.3523, 0.2223, 0.3845, 0.1924, 0.4277, 0.2736, 0.3861, 0.292, 0.4025, 0.4591, 0.3861, 0.292, 0.4277, 0.2736, 0.4666, 0.4239, 0.291, 0.3179, 0.3142, 0.3515, 0.2465, 0.3616, 0.2533, 0.3276, 0.2996, 0.2592, 0.2824, 0.2438, 0.2887, 0.2248, 0.3191, 0.2468, 0.2718, 0.2758, 0.2822, 0.2794, 0.2744, 0.2905, 0.2683, 0.2799, 0.2721, 0.272, 0.2704, 0.2695, 0.275, 0.2624, 0.2815, 0.2689, 0.2681, 0.2687, 0.2669, 0.2617, 0.275, 0.2624, 0.2704, 0.2695, 0.2663, 0.2691, 0.2655, 0.27, 0.261, 0.2704, 0.2619, 0.2662, 0.2655, 0.2708, 0.2636, 0.2732, 0.261, 0.2704, 0.2655, 0.27, 0.2673, 0.2711, 0.2676, 0.2715, 0.2672, 0.2715, 0.2671, 0.2712, 0.2677, 0.2724, 0.2674, 0.2723, 0.2672, 0.2715, 0.2676, 0.2715, 0.2677, 0.2724, 0.2672, 0.2733, 0.2669, 0.2728, 0.2674, 0.2723, 0.2658, 0.2739, 0.2659, 0.2734, 0.2669, 0.2728, 0.2672, 0.2733, 0.2268, 0.2874, 0.2337, 0.2844, 0.259, 0.2962, 0.2576, 0.3008, 0.2268, 0.2874, 0.2234, 0.2577, 0.2303, 0.2587, 0.2337, 0.2844, 0.2465, 0.2184, 0.2907, 0.2182, 0.2887, 0.2248, 0.2507, 0.2263, 0.3419, 0.2885, 0.3311, 0.3785, 0.3142, 0.3515, 0.3307, 0.2851, 0.2234, 0.2577, 0.2465, 0.2184, 0.2507, 0.2263, 0.2303, 0.2587, 0.1454, 0.3365, 0.1675, 0.3238, 0.2465, 0.3616, 0.2409, 0.384, 0.1454, 0.3365, 0.1251, 0.2359, 0.1522, 0.2434, 0.1675, 0.3238, 0.1251, 0.2359, 0.1954, 0.1348, 0.2093, 0.1561, 0.1522, 0.2434, 0.2602, 0.2654, 0.2662, 0.259, 0.2669, 0.2617, 0.2619, 0.2662, 0.3244, 0.2435, 0.3419, 0.2885, 0.3307, 0.2851, 0.3191, 0.2468, 0.2658, 0.2739, 0.2631, 0.2738, 0.2636, 0.2732, 0.2659, 0.2734, 0.2846, 0.2677, 0.2853, 0.28, 0.2822, 0.2794, 0.2815, 0.2689, 0.2767, 0.2952, 0.2576, 0.3008, 0.259, 0.2962, 0.2744, 0.2905, 0.3136, 0.119, 0.3081, 0.1451, 0.2093, 0.1561, 0.1954, 0.1348, 0.4073, 0.1711, 0.3845, 0.1924, 0.3081, 0.1451, 0.3136, 0.119, 0.2671, 0.2712, 0.2669, 0.2709, 0.267, 0.2708, 0.2673, 0.2711, 0.2676, 0.2708, 0.267, 0.2705, 0.2663, 0.2691, 0.2681, 0.2687, 0.2669, 0.2709, 0.267, 0.2708, 0.2667, 0.2708, 0.2663, 0.2709, 0.267, 0.2708, 0.2667, 0.2708, 0.2666, 0.2706, 0.267, 0.2705, 0.2661, 0.2711, 0.266, 0.271, 0.2663, 0.2709, 0.2669, 0.2709, 0.2661, 0.2711, 0.2661, 0.2711, 0.266, 0.271, 0.2655, 0.2708, 0.2661, 0.2711, 0.8909, 0.8117, 0.2661, 0.2713, 0.2661, 0.2714, 0.266, 0.2714, 0.2659, 0.2714, 0.2655, 0.2708, 0.2655, 0.27, 0.2666, 0.2706, 0.2667, 0.2708, 0.2655, 0.2708, 0.2663, 0.2709, 0.266, 0.271, 0.2655, 0.2708, 0.2667, 0.2708, 0.1248, 0.0376, 0.3282, 0.0001191, 0.3254, 0.05297, 0.1599, 0.08109, 0.4953, 0.07883, 0.4598, 0.1184, 0.3254, 0.05297, 0.3282, 0.0001191, 0.58, 0.2045, 0.5292, 0.2255, 0.4598, 0.1184, 0.4953, 0.07883, 0.7024, 0.2834, 0.6389, 0.3169, 0.5292, 0.2255, 0.58, 0.2045, 0.0001191, 0.2078, 0.1248, 0.0376, 0.1599, 0.08109, 0.05704, 0.2176, 0.0001191, 0.2078, 0.05704, 0.2176, 0.08915, 0.3696, 0.03828, 0.3972, 0.03828, 0.3972, 0.08915, 0.3696, 0.2257, 0.4452, 0.2047, 0.497, 0.3487, 0.497, 0.2047, 0.497, 0.2257, 0.4452, 0.4025, 0.4591, 0.3325, 0.529, 0.1747, 0.5795, 0.1423, 0.5335, 0.2827, 0.4972, 0.05535, 0.6818, 0.0001191, 0.6651, 0.1423, 0.5335, 0.1747, 0.5795, 0.05385, 0.837, 0.0001191, 0.8576, 0.0001191, 0.6651, 0.05535, 0.6818, 0.05385, 0.837, 0.181, 0.9506, 0.155, 0.9999, 0.0001191, 0.8576, 0.6135, 0.6528, 0.6782, 0.6572, 0.571, 0.7525, 0.5173, 0.7379, 0.5173, 0.7379, 0.571, 0.7525, 0.5088, 0.8897, 0.4674, 0.8575, 0.4674, 0.8575, 0.5088, 0.8897, 0.3608, 0.9975, 0.3482, 0.9465, 0.181, 0.9506, 0.3482, 0.9465, 0.3608, 0.9975, 0.155, 0.9999])
me_cube_001.materials.append(mat_material)
me_cube_001.use_remesh_preserve_volume = False
me_cube_001.use_remesh_preserve_attributes = False
me_cube_001.use_mirror_vertex_groups = False
me_cube_001.update()

# ---- objects
ob_hemi = bpy.data.objects.new('Hemi', light_hemi)
ob_point = bpy.data.objects.new('Point', light_point)
ob_cube_001 = bpy.data.objects.new('Cube.001', me_cube_002)
ob_cube = bpy.data.objects.new('Cube', me_cube_001)

# ---- transforms, parenting, visibility, modifiers, constraints
ob_hemi.location = (1.632, -1.15, 5.042)
ob_hemi.lineart.crease_threshold = 0.0
ob_point.location = (1.511, 1.558, 1.775)
ob_point.lineart.crease_threshold = 0.0
ob_cube_001.location = (0.03766, -0.08126, 0.2543)
ob_cube_001.scale = (1.077, 0.3885, 0.206)
ob_cube_001.lineart.crease_threshold = 0.0
_m = ob_cube_001.modifiers.new('Subsurf', 'SUBSURF')
_m.uv_smooth = 'PRESERVE_CORNERS'
_m.quality = 2
_m.show_only_control_edges = False
ob_cube.location = (-0.4122, 0.6755, 0.5619)
ob_cube.rotation_euler = (0.01049, -0.1689, 0.003953)
ob_cube.lineart.crease_threshold = 0.0
_m = ob_cube.modifiers.new('Subsurf', 'SUBSURF')
_m.uv_smooth = 'PRESERVE_CORNERS'
_m.quality = 2
_m.show_only_control_edges = False

# ---- collection membership
col_collection_1.objects.link(ob_hemi)
col_collection_1.objects.link(ob_point)
col_collection_1.objects.link(ob_cube_001)
col_collection_1.objects.link(ob_cube)

# ---- scene / render settings (as saved in the file)
scene.frame_start = 1; scene.frame_end = 250; scene.frame_set(1)
scene.render.engine = 'BLENDER_EEVEE_NEXT'
scene.render.resolution_percentage = 50
scene.render.dither_intensity = 0.0
scene.cycles.use_denoising = False
scene.cycles.samples = 10
scene.cycles.sampling_pattern = 'TABULATED_SOBOL'
scene.cycles.light_sampling_threshold = 0.0
scene.cycles.use_adaptive_sampling = False
scene.cycles.use_light_tree = False
scene.cycles.blur_glossy = 0.0
scene.cycles.pixel_filter_type = 'GAUSSIAN'
scene.cycles.sample_clamp_indirect = 0.0
scene.view_settings.view_transform = 'Standard'
bpy.context.view_layer.update()

# ---- added for rendering (the .blend has no active camera): camera
cam_auto = bpy.data.cameras.new('AutoCamera')
cam_auto.lens = 50.0
cam_auto.sensor_width = 36.0
cam_auto.clip_end = 1000.0
ob_auto_camera = bpy.data.objects.new('AutoCamera', cam_auto)
scene.collection.objects.link(ob_auto_camera)
ob_auto_camera.location = (5.71999, -6.45806, 5.76607)
ob_auto_camera.rotation_euler = (1.09748, -7.21219e-08, 0.694738)
scene.camera = ob_auto_camera
bpy.context.view_layer.update()

